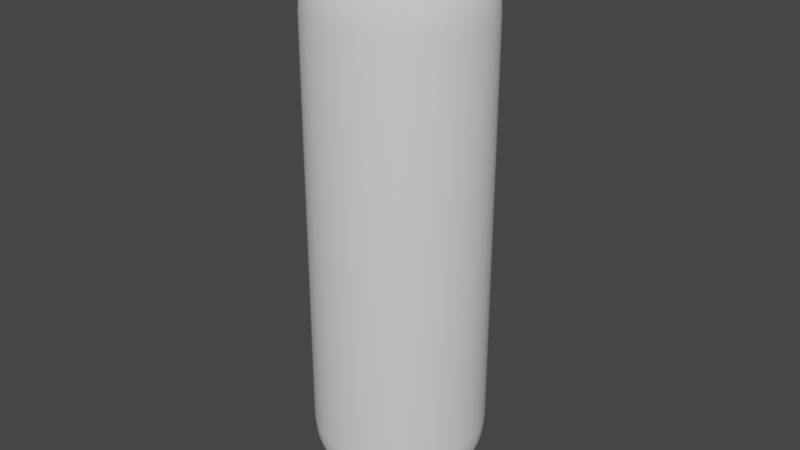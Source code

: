 # Source: Player.blend  (saved by Blender 2.82.7; exported with 4.5.12 LTS)
import bpy
from mathutils import Matrix  # noqa: F401  (used for matrix-valued properties, if any)

bpy.ops.wm.read_factory_settings(use_empty=True)
scene = bpy.context.scene
scene.name = 'Scene'

# ---- collections
col_collection = bpy.data.collections.new('Collection'); scene.collection.children.link(col_collection)

# ---- node groups
ng_auto_smooth = bpy.data.node_groups.new('Auto Smooth', 'GeometryNodeTree')
_s = ng_auto_smooth.interface.new_socket(name='Geometry', in_out='OUTPUT', socket_type='NodeSocketGeometry')
_s = ng_auto_smooth.interface.new_socket(name='Geometry', in_out='INPUT', socket_type='NodeSocketGeometry')
_s = ng_auto_smooth.interface.new_socket(name='Angle', in_out='INPUT', socket_type='NodeSocketFloat')
_s.subtype = 'ANGLE'
_s.min_value = 0.0
_s.max_value = 3.142
ng_auto_smooth.is_modifier = True
_N = ng_auto_smooth.nodes; _L = ng_auto_smooth.links
n0 = _N.new('NodeGroupOutput'); n0.name = 'Group Output'; n0.location = (480, -100)
n1 = _N.new('NodeGroupInput'); n1.name = 'Group Input'; n1.location = (-420, -300)
n2 = _N.new('NodeGroupInput'); n2.name = 'Group Input.001'; n2.location = (-60, -100)
n3 = _N.new('GeometryNodeSetShadeSmooth'); n3.name = 'Set Shade Smooth'; n3.location = (120, -100)
n3.domain = 'EDGE'
n4 = _N.new('GeometryNodeSetShadeSmooth'); n4.name = 'Set Shade Smooth.001'; n4.location = (300, -100)
n5 = _N.new('GeometryNodeInputMeshEdgeAngle'); n5.name = 'Edge Angle'; n5.location = (-420, -220)
n6 = _N.new('GeometryNodeInputEdgeSmooth'); n6.name = 'Is Edge Smooth'; n6.location = (-60, -160)
n7 = _N.new('GeometryNodeInputShadeSmooth'); n7.name = 'Is Face Smooth'; n7.location = (-240, -340)
n8 = _N.new('FunctionNodeBooleanMath'); n8.name = 'Boolean Math'; n8.location = (-60, -220)
n9 = _N.new('FunctionNodeCompare'); n9.name = 'Compare'; n9.location = (-240, -180)
n9.operation = 'LESS_EQUAL'
_L.new(n5.outputs[0], n9.inputs[0])
_L.new(n4.outputs[0], n0.inputs[0])
_L.new(n1.outputs[1], n9.inputs[1])
_L.new(n9.outputs[0], n8.inputs[0])
_L.new(n7.outputs[0], n8.inputs[1])
_L.new(n2.outputs[0], n3.inputs[0])
_L.new(n6.outputs[0], n3.inputs[1])
_L.new(n3.outputs[0], n4.inputs[0])
_L.new(n8.outputs[0], n3.inputs[2])
n0.is_active_output = True

# ---- world
world_world = bpy.data.worlds.new('World'); scene.world = world_world
world_world.use_nodes = True; world_world.node_tree.nodes.clear()
_N = world_world.node_tree.nodes; _L = world_world.node_tree.links
n0 = _N.new('ShaderNodeOutputWorld'); n0.name = 'World Output'; n0.location = (300, 300)
n1 = _N.new('ShaderNodeBackground'); n1.name = 'Background'; n1.location = (10, 300)
n1.inputs[0].default_value = (0.05088, 0.05088, 0.05088, 1.0)
_L.new(n1.outputs[0], n0.inputs[0])
n0.is_active_output = True
world_world.color = (0.05088, 0.05088, 0.05088)
world_world.use_sun_shadow = False
world_world.sun_shadow_jitter_overblur = 0.0

# ---- meshes
me_cylinder = bpy.data.meshes.new('Cylinder')
me_cylinder.from_pydata([(4.016e-08, 0.6012, 0.25), (1.374e-08, 0.8452, 0.04877), (1.991e-08, 0.8311, 0.09567), (2.561e-08, 0.8081, 0.1389), (3.05e-08, 0.7771, 0.1768), (3.446e-08, 0.7394, 0.2079), (3.76e-08, 0.6964, 0.231), (3.946e-08, 0.6497, 0.2452), (4.016e-08, -0.6012, 0.25), (-1.091e-07, -0.8452, 0.04877), (-7.439e-08, -0.8311, 0.09567), (-4.238e-08, -0.8081, 0.1389), (-1.397e-08, -0.7771, 0.1768), (8.615e-09, -0.7394, 0.2079), (2.596e-08, -0.6964, 0.231), (3.667e-08, -0.6497, 0.2452), (0.04877, 0.6012, 0.2452), (0.009515, 0.8452, 0.04784), (0.01866, 0.8311, 0.09383), (0.0271, 0.8081, 0.1362), (0.03449, 0.7771, 0.1734), (0.04055, 0.7394, 0.2039), (0.04506, 0.6964, 0.2265), (0.04784, 0.6497, 0.2405), (0.04877, -0.6012, 0.2452), (0.009515, -0.8452, 0.04784), (0.01866, -0.8311, 0.09383), (0.0271, -0.8081, 0.1362), (0.03449, -0.7771, 0.1734), (0.04055, -0.7394, 0.2039), (0.04506, -0.6964, 0.2265), (0.04784, -0.6497, 0.2405), (0.09567, 0.6012, 0.231), (0.01867, 0.8452, 0.04506), (0.03661, 0.8311, 0.08839), (0.05315, 0.8081, 0.1283), (0.06765, 0.7771, 0.1633), (0.07955, 0.7394, 0.192), (0.08839, 0.6964, 0.2134), (0.09383, 0.6497, 0.2265), (0.09567, -0.6012, 0.231), (0.01867, -0.8452, 0.04506), (0.03661, -0.8311, 0.08839), (0.05315, -0.8081, 0.1283), (0.06765, -0.7771, 0.1633), (0.07955, -0.7394, 0.192), (0.08839, -0.6964, 0.2134), (0.09383, -0.6497, 0.2265), (0.1389, 0.6012, 0.2079), (0.0271, 0.8452, 0.04055), (0.05315, 0.8311, 0.07955), (0.07717, 0.8081, 0.1155), (0.09821, 0.7771, 0.147), (0.1155, 0.7394, 0.1728), (0.1283, 0.6964, 0.192), (0.1362, 0.6497, 0.2039), (0.1389, -0.6012, 0.2079), (0.0271, -0.8452, 0.04055), (0.05315, -0.8311, 0.07955), (0.07717, -0.8081, 0.1155), (0.09821, -0.7771, 0.147), (0.1155, -0.7394, 0.1728), (0.1283, -0.6964, 0.192), (0.1362, -0.6497, 0.2039), (0.1768, 0.6012, 0.1768), (0.03449, 0.8452, 0.03449), (0.06765, 0.8311, 0.06765), (0.09821, 0.8081, 0.09821), (0.125, 0.7771, 0.125), (0.147, 0.7394, 0.147), (0.1633, 0.6964, 0.1633), (0.1734, 0.6497, 0.1734), (0.1768, -0.6012, 0.1768), (0.03449, -0.8452, 0.03449), (0.06765, -0.8311, 0.06765), (0.09821, -0.8081, 0.09821), (0.125, -0.7771, 0.125), (0.147, -0.7394, 0.147), (0.1633, -0.6964, 0.1633), (0.1734, -0.6497, 0.1734), (0.2079, 0.6012, 0.1389), (0.04055, 0.8452, 0.0271), (0.07955, 0.8311, 0.05315), (0.1155, 0.8081, 0.07717), (0.147, 0.7771, 0.09821), (0.1728, 0.7394, 0.1155), (0.192, 0.6964, 0.1283), (0.2039, 0.6497, 0.1362), (0.2079, -0.6012, 0.1389), (0.04055, -0.8452, 0.0271), (0.07955, -0.8311, 0.05315), (0.1155, -0.8081, 0.07717), (0.147, -0.7771, 0.09821), (0.1728, -0.7394, 0.1155), (0.192, -0.6964, 0.1283), (0.2039, -0.6497, 0.1362), (0.231, 0.6012, 0.09567), (0.04506, 0.8452, 0.01867), (0.08839, 0.8311, 0.03661), (0.1283, 0.8081, 0.05315), (0.1633, 0.7771, 0.06765), (0.192, 0.7394, 0.07955), (0.2134, 0.6964, 0.08839), (0.2265, 0.6497, 0.09383), (0.231, -0.6012, 0.09567), (0.04506, -0.8452, 0.01867), (0.08839, -0.8311, 0.03661), (0.1283, -0.8081, 0.05315), (0.1633, -0.7771, 0.06765), (0.192, -0.7394, 0.07955), (0.2134, -0.6964, 0.08839), (0.2265, -0.6497, 0.09383), (0.2452, 0.6012, 0.04877), (0.04784, 0.8452, 0.009516), (0.09383, 0.8311, 0.01867), (0.1362, 0.8081, 0.0271), (0.1734, 0.7771, 0.03449), (0.2039, 0.7394, 0.04055), (0.2265, 0.6964, 0.04506), (0.2405, 0.6497, 0.04784), (0.2452, -0.6012, 0.04877), (0.04784, -0.8452, 0.009516), (0.09383, -0.8311, 0.01866), (0.1362, -0.8081, 0.0271), (0.1734, -0.7771, 0.03449), (0.2039, -0.7394, 0.04055), (0.2265, -0.6964, 0.04506), (0.2405, -0.6497, 0.04784), (0.25, 0.6012, 2.455e-07), (0.04877, 0.8452, 2.391e-07), (0.09567, 0.8311, 2.398e-07), (0.1389, 0.8081, 2.405e-07), (0.1768, 0.7771, 2.417e-07), (0.2079, 0.7394, 2.426e-07), (0.231, 0.6964, 2.437e-07), (0.2452, 0.6497, 2.447e-07), (0.25, -0.6012, 2.672e-07), (0.04877, -0.8452, 2.148e-07), (0.09567, -0.8311, 2.277e-07), (0.1389, -0.8081, 2.393e-07), (0.1768, -0.7771, 2.496e-07), (0.2079, -0.7394, 2.577e-07), (0.231, -0.6964, 2.634e-07), (0.2452, -0.6497, 2.667e-07), (0.2452, 0.6012, -0.04877), (0.04784, 0.8452, -0.009515), (0.09383, 0.8311, -0.01866), (0.1362, 0.8081, -0.0271), (0.1734, 0.7771, -0.03449), (0.2039, 0.7394, -0.04055), (0.2265, 0.6964, -0.04506), (0.2405, 0.6497, -0.04784), (0.2452, -0.6012, -0.04877), (0.04784, -0.8452, -0.009515), (0.09383, -0.8311, -0.01866), (0.1362, -0.8081, -0.0271), (0.1734, -0.7771, -0.03449), (0.2039, -0.7394, -0.04055), (0.2265, -0.6964, -0.04506), (0.2405, -0.6497, -0.04784), (0.231, 0.6012, -0.09567), (0.04506, 0.8452, -0.01866), (0.08839, 0.8311, -0.03661), (0.1283, 0.8081, -0.05315), (0.1633, 0.7771, -0.06765), (0.192, 0.7394, -0.07955), (0.2134, 0.6964, -0.08839), (0.2265, 0.6497, -0.09383), (0.231, -0.6012, -0.09567), (0.04506, -0.8452, -0.01866), (0.08839, -0.8311, -0.03661), (0.1283, -0.8081, -0.05315), (0.1633, -0.7771, -0.06765), (0.192, -0.7394, -0.07955), (0.2134, -0.6964, -0.08839), (0.2265, -0.6497, -0.09383), (0.2079, 0.6012, -0.1389), (0.04055, 0.8452, -0.0271), (0.07955, 0.8311, -0.05315), (0.1155, 0.8081, -0.07716), (0.147, 0.7771, -0.09821), (0.1728, 0.7394, -0.1155), (0.192, 0.6964, -0.1283), (0.2039, 0.6497, -0.1362), (0.2079, -0.6012, -0.1389), (0.04055, -0.8452, -0.0271), (0.07955, -0.8311, -0.05315), (0.1155, -0.8081, -0.07716), (0.147, -0.7771, -0.09821), (0.1728, -0.7394, -0.1155), (0.192, -0.6964, -0.1283), (0.2039, -0.6497, -0.1362), (0.1768, 0.6012, -0.1768), (0.03449, 0.8452, -0.03449), (0.06765, 0.8311, -0.06765), (0.09821, 0.8081, -0.09821), (0.125, 0.7771, -0.125), (0.147, 0.7394, -0.147), (0.1633, 0.6964, -0.1633), (0.1734, 0.6497, -0.1734), (0.1768, -0.6012, -0.1768), (0.03449, -0.8452, -0.03449), (0.06765, -0.8311, -0.06765), (0.09821, -0.8081, -0.09821), (0.125, -0.7771, -0.125), (0.147, -0.7394, -0.147), (0.1633, -0.6964, -0.1633), (0.1734, -0.6497, -0.1734), (0.1389, 0.6012, -0.2079), (0.0271, 0.8452, -0.04055), (0.05315, 0.8311, -0.07955), (0.07717, 0.8081, -0.1155), (0.09821, 0.7771, -0.147), (0.1155, 0.7394, -0.1728), (0.1283, 0.6964, -0.192), (0.1362, 0.6497, -0.2039), (0.1389, -0.6012, -0.2079), (0.0271, -0.8452, -0.04055), (0.05315, -0.8311, -0.07955), (0.07717, -0.8081, -0.1155), (0.09821, -0.7771, -0.147), (0.1155, -0.7394, -0.1728), (0.1283, -0.6964, -0.192), (0.1362, -0.6497, -0.2039), (0.09567, 0.6012, -0.231), (0.01867, 0.8452, -0.04506), (0.03661, 0.8311, -0.08839), (0.05315, 0.8081, -0.1283), (0.06765, 0.7771, -0.1633), (0.07955, 0.7394, -0.192), (0.08839, 0.6964, -0.2134), (0.09383, 0.6497, -0.2265), (0.09567, -0.6012, -0.231), (0.01867, -0.8452, -0.04506), (0.03661, -0.8311, -0.08839), (0.05315, -0.8081, -0.1283), (0.06765, -0.7771, -0.1633), (0.07955, -0.7394, -0.192), (0.08839, -0.6964, -0.2134), (0.09383, -0.6497, -0.2265), (0.04877, 0.6012, -0.2452), (0.009515, 0.8452, -0.04784), (0.01866, 0.8311, -0.09383), (0.0271, 0.8081, -0.1362), (0.03449, 0.7771, -0.1734), (0.04055, 0.7394, -0.2039), (0.04506, 0.6964, -0.2265), (0.04784, 0.6497, -0.2405), (0.04877, -0.6012, -0.2452), (0.009515, -0.8452, -0.04784), (0.01866, -0.8311, -0.09383), (0.0271, -0.8081, -0.1362), (0.03449, -0.7771, -0.1734), (0.04055, -0.7394, -0.2039), (0.04506, -0.6964, -0.2265), (0.04784, -0.6497, -0.2405), (-4.13e-08, 0.6012, -0.25), (-1.01e-07, 0.8452, -0.04877), (-8.72e-08, 0.8311, -0.09567), (-7.451e-08, 0.8081, -0.1389), (-6.333e-08, 0.7771, -0.1768), (-5.402e-08, 0.7394, -0.2079), (-4.703e-08, 0.6964, -0.231), (-4.272e-08, 0.6497, -0.2452), (-1.136e-07, -0.85, -1.664e-06), (-4.13e-08, -0.6012, -0.25), (-9.954e-08, -0.8452, -0.04877), (-8.603e-08, -0.8311, -0.09567), (-7.357e-08, -0.8081, -0.1389), (-6.263e-08, -0.7771, -0.1768), (-5.355e-08, -0.7394, -0.2079), (-4.68e-08, -0.6964, -0.231), (-4.272e-08, -0.6497, -0.2452), (-0.04877, 0.6012, -0.2452), (-0.009515, 0.8452, -0.04784), (-0.01866, 0.8311, -0.09383), (-0.0271, 0.8081, -0.1362), (-0.03449, 0.7771, -0.1734), (-0.04055, 0.7394, -0.2039), (-0.04506, 0.6964, -0.2265), (-0.04784, 0.6497, -0.2405), (-0.04877, -0.6012, -0.2452), (-0.009515, -0.8452, -0.04784), (-0.01866, -0.8311, -0.09383), (-0.0271, -0.8081, -0.1362), (-0.03449, -0.7771, -0.1734), (-0.04055, -0.7394, -0.2039), (-0.04506, -0.6964, -0.2265), (-0.04784, -0.6497, -0.2405), (-0.09567, 0.6012, -0.231), (-0.01867, 0.8452, -0.04506), (-0.03661, 0.8311, -0.08839), (-0.05315, 0.8081, -0.1283), (-0.06765, 0.7771, -0.1633), (-0.07955, 0.7394, -0.192), (-0.08839, 0.6964, -0.2134), (-0.09383, 0.6497, -0.2265), (-0.09567, -0.6012, -0.231), (-0.01866, -0.8452, -0.04506), (-0.03661, -0.8311, -0.08839), (-0.05315, -0.8081, -0.1283), (-0.06765, -0.7771, -0.1633), (-0.07955, -0.7394, -0.192), (-0.08839, -0.6964, -0.2134), (-0.09383, -0.6497, -0.2265), (-0.1389, 0.6012, -0.2079), (-0.0271, 0.8452, -0.04055), (-0.05315, 0.8311, -0.07955), (-0.07716, 0.8081, -0.1155), (-0.09821, 0.7771, -0.147), (-0.1155, 0.7394, -0.1728), (-0.1283, 0.6964, -0.192), (-0.1362, 0.6497, -0.2039), (-0.1389, -0.6012, -0.2079), (-0.0271, -0.8452, -0.04055), (-0.05315, -0.8311, -0.07955), (-0.07717, -0.8081, -0.1155), (-0.09821, -0.7771, -0.147), (-0.1155, -0.7394, -0.1728), (-0.1283, -0.6964, -0.192), (-0.1362, -0.6497, -0.2039), (-1.231e-06, 0.85, -1.218e-06), (-0.1768, 0.6012, -0.1768), (-0.03449, 0.8452, -0.03449), (-0.06765, 0.8311, -0.06765), (-0.09821, 0.8081, -0.09821), (-0.125, 0.7771, -0.125), (-0.147, 0.7394, -0.147), (-0.1633, 0.6964, -0.1633), (-0.1734, 0.6497, -0.1734), (-0.1768, -0.6012, -0.1768), (-0.03449, -0.8452, -0.03449), (-0.06765, -0.8311, -0.06765), (-0.09821, -0.8081, -0.09821), (-0.125, -0.7771, -0.125), (-0.147, -0.7394, -0.147), (-0.1633, -0.6964, -0.1633), (-0.1734, -0.6497, -0.1734), (-0.2079, 0.6012, -0.1389), (-0.04055, 0.8452, -0.0271), (-0.07955, 0.8311, -0.05315), (-0.1155, 0.8081, -0.07716), (-0.147, 0.7771, -0.09821), (-0.1728, 0.7394, -0.1155), (-0.192, 0.6964, -0.1283), (-0.2039, 0.6497, -0.1362), (-0.2079, -0.6012, -0.1389), (-0.04055, -0.8452, -0.0271), (-0.07955, -0.8311, -0.05315), (-0.1155, -0.8081, -0.07716), (-0.147, -0.7771, -0.09821), (-0.1728, -0.7394, -0.1155), (-0.192, -0.6964, -0.1283), (-0.2039, -0.6497, -0.1362), (-0.231, 0.6012, -0.09567), (-0.04506, 0.8452, -0.01866), (-0.08839, 0.8311, -0.03661), (-0.1283, 0.8081, -0.05315), (-0.1633, 0.7771, -0.06765), (-0.192, 0.7394, -0.07955), (-0.2134, 0.6964, -0.08839), (-0.2265, 0.6497, -0.09383), (-0.231, -0.6012, -0.09567), (-0.04506, -0.8452, -0.01866), (-0.08839, -0.8311, -0.03661), (-0.1283, -0.8081, -0.05315), (-0.1633, -0.7771, -0.06765), (-0.192, -0.7394, -0.07955), (-0.2134, -0.6964, -0.08839), (-0.2265, -0.6497, -0.09383), (-0.2452, 0.6012, -0.04877), (-0.04784, 0.8452, -0.009515), (-0.09383, 0.8311, -0.01866), (-0.1362, 0.8081, -0.0271), (-0.1734, 0.7771, -0.03449), (-0.2039, 0.7394, -0.04055), (-0.2265, 0.6964, -0.04506), (-0.2405, 0.6497, -0.04783), (-0.2452, -0.6012, -0.04877), (-0.04784, -0.8452, -0.009515), (-0.09383, -0.8311, -0.01866), (-0.1362, -0.8081, -0.0271), (-0.1734, -0.7771, -0.03449), (-0.2039, -0.7394, -0.04055), (-0.2265, -0.6964, -0.04506), (-0.2405, -0.6497, -0.04783), (-0.25, 0.6012, 4.681e-07), (-0.04877, 0.8452, 4.037e-07), (-0.09567, 0.8311, 4.179e-07), (-0.1389, 0.8081, 4.312e-07), (-0.1768, 0.7771, 4.428e-07), (-0.2079, 0.7394, 4.529e-07), (-0.231, 0.6964, 4.605e-07), (-0.2452, 0.6497, 4.657e-07), (-0.25, -0.6012, 4.897e-07), (-0.04877, -0.8452, 2.477e-07), (-0.09567, -0.8311, 3.049e-07), (-0.1389, -0.8081, 3.574e-07), (-0.1768, -0.7771, 4.033e-07), (-0.2079, -0.7394, 4.405e-07), (-0.231, -0.6964, 4.681e-07), (-0.2452, -0.6497, 4.846e-07), (-0.2452, 0.6012, 0.04877), (-0.04784, 0.8452, 0.009515), (-0.09383, 0.8311, 0.01866), (-0.1362, 0.8081, 0.0271), (-0.1734, 0.7771, 0.03449), (-0.2039, 0.7394, 0.04055), (-0.2265, 0.6964, 0.04506), (-0.2405, 0.6497, 0.04784), (-0.2452, -0.6012, 0.04877), (-0.04784, -0.8452, 0.009516), (-0.09383, -0.8311, 0.01867), (-0.1362, -0.8081, 0.0271), (-0.1734, -0.7771, 0.03449), (-0.2039, -0.7394, 0.04055), (-0.2265, -0.6964, 0.04506), (-0.2405, -0.6497, 0.04784), (-0.231, 0.6012, 0.09567), (-0.04506, 0.8452, 0.01867), (-0.08839, 0.8311, 0.03661), (-0.1283, 0.8081, 0.05315), (-0.1633, 0.7771, 0.06765), (-0.192, 0.7394, 0.07955), (-0.2134, 0.6964, 0.08839), (-0.2265, 0.6497, 0.09383), (-0.231, -0.6012, 0.09567), (-0.04506, -0.8452, 0.01867), (-0.08839, -0.8311, 0.03661), (-0.1283, -0.8081, 0.05315), (-0.1633, -0.7771, 0.06765), (-0.192, -0.7394, 0.07955), (-0.2134, -0.6964, 0.08839), (-0.2265, -0.6497, 0.09383), (-0.2079, 0.6012, 0.1389), (-0.04055, 0.8452, 0.0271), (-0.07955, 0.8311, 0.05315), (-0.1155, 0.8081, 0.07717), (-0.147, 0.7771, 0.09821), (-0.1728, 0.7394, 0.1155), (-0.192, 0.6964, 0.1283), (-0.2039, 0.6497, 0.1362), (-0.2079, -0.6012, 0.1389), (-0.04055, -0.8452, 0.0271), (-0.07955, -0.8311, 0.05315), (-0.1155, -0.8081, 0.07717), (-0.147, -0.7771, 0.09821), (-0.1728, -0.7394, 0.1155), (-0.192, -0.6964, 0.1283), (-0.2039, -0.6497, 0.1362), (-0.1768, 0.6012, 0.1768), (-0.03449, 0.8452, 0.03449), (-0.06765, 0.8311, 0.06765), (-0.09821, 0.8081, 0.09821), (-0.125, 0.7771, 0.125), (-0.147, 0.7394, 0.147), (-0.1633, 0.6964, 0.1633), (-0.1734, 0.6497, 0.1734), (-0.1768, -0.6012, 0.1768), (-0.03449, -0.8452, 0.03449), (-0.06765, -0.8311, 0.06765), (-0.09821, -0.8081, 0.09821), (-0.125, -0.7771, 0.125), (-0.147, -0.7394, 0.147), (-0.1633, -0.6964, 0.1633), (-0.1734, -0.6497, 0.1734), (-0.1389, 0.6012, 0.2079), (-0.0271, 0.8452, 0.04055), (-0.05315, 0.8311, 0.07955), (-0.07716, 0.8081, 0.1155), (-0.09821, 0.7771, 0.147), (-0.1155, 0.7394, 0.1728), (-0.1283, 0.6964, 0.192), (-0.1362, 0.6497, 0.2039), (-0.1389, -0.6012, 0.2079), (-0.0271, -0.8452, 0.04055), (-0.05315, -0.8311, 0.07955), (-0.07716, -0.8081, 0.1155), (-0.09821, -0.7771, 0.147), (-0.1155, -0.7394, 0.1728), (-0.1283, -0.6964, 0.192), (-0.1362, -0.6497, 0.2039), (-0.09567, 0.6012, 0.231), (-0.01866, 0.8452, 0.04506), (-0.03661, 0.8311, 0.08839), (-0.05315, 0.8081, 0.1283), (-0.06765, 0.7771, 0.1633), (-0.07955, 0.7394, 0.192), (-0.08839, 0.6964, 0.2134), (-0.09383, 0.6497, 0.2265), (-0.09567, -0.6012, 0.231), (-0.01866, -0.8452, 0.04506), (-0.03661, -0.8311, 0.08839), (-0.05315, -0.8081, 0.1283), (-0.06765, -0.7771, 0.1633), (-0.07955, -0.7394, 0.192), (-0.08839, -0.6964, 0.2134), (-0.09383, -0.6497, 0.2265), (-0.04877, 0.6012, 0.2452), (-0.009515, 0.8452, 0.04784), (-0.01866, 0.8311, 0.09383), (-0.0271, 0.8081, 0.1362), (-0.03449, 0.7771, 0.1734), (-0.04055, 0.7394, 0.2039), (-0.04506, 0.6964, 0.2265), (-0.04784, 0.6497, 0.2405), (-0.04877, -0.6012, 0.2452), (-0.009515, -0.8452, 0.04784), (-0.01866, -0.8311, 0.09383), (-0.0271, -0.8081, 0.1362), (-0.03449, -0.7771, 0.1734), (-0.04055, -0.7394, 0.2039), (-0.04506, -0.6964, 0.2265), (-0.04784, -0.6497, 0.2405)], [], [(498, 506, 8, 0), (32, 40, 56, 48), (48, 56, 72, 64), (64, 72, 88, 80), (80, 88, 104, 96), (96, 104, 120, 112), (112, 120, 136, 128), (128, 136, 152, 144), (144, 152, 168, 160), (160, 168, 184, 176), (176, 184, 200, 192), (192, 200, 216, 208), (208, 216, 232, 224), (224, 232, 248, 240), (240, 248, 265, 256), (256, 265, 281, 273), (273, 281, 297, 289), (289, 297, 313, 305), (305, 313, 330, 322), (322, 330, 346, 338), (338, 346, 362, 354), (354, 362, 378, 370), (370, 378, 394, 386), (386, 394, 410, 402), (402, 410, 426, 418), (418, 426, 442, 434), (434, 442, 458, 450), (450, 458, 474, 466), (466, 474, 490, 482), (482, 490, 506, 498), (16, 24, 40, 32), (0, 8, 24, 16), (0, 16, 23, 7), (7, 23, 22, 6), (6, 22, 21, 5), (5, 21, 20, 4), (4, 20, 19, 3), (3, 19, 18, 2), (2, 18, 17, 1), (1, 17, 321), (24, 8, 15, 31), (31, 15, 14, 30), (30, 14, 13, 29), (29, 13, 12, 28), (28, 12, 11, 27), (27, 11, 10, 26), (26, 10, 9, 25), (25, 9, 264), (16, 32, 39, 23), (23, 39, 38, 22), (22, 38, 37, 21), (21, 37, 36, 20), (20, 36, 35, 19), (19, 35, 34, 18), (18, 34, 33, 17), (17, 33, 321), (40, 24, 31, 47), (47, 31, 30, 46), (46, 30, 29, 45), (45, 29, 28, 44), (44, 28, 27, 43), (43, 27, 26, 42), (42, 26, 25, 41), (41, 25, 264), (32, 48, 55, 39), (39, 55, 54, 38), (38, 54, 53, 37), (37, 53, 52, 36), (36, 52, 51, 35), (35, 51, 50, 34), (34, 50, 49, 33), (33, 49, 321), (56, 40, 47, 63), (63, 47, 46, 62), (62, 46, 45, 61), (61, 45, 44, 60), (60, 44, 43, 59), (59, 43, 42, 58), (58, 42, 41, 57), (57, 41, 264), (48, 64, 71, 55), (55, 71, 70, 54), (54, 70, 69, 53), (53, 69, 68, 52), (52, 68, 67, 51), (51, 67, 66, 50), (50, 66, 65, 49), (49, 65, 321), (72, 56, 63, 79), (79, 63, 62, 78), (78, 62, 61, 77), (77, 61, 60, 76), (76, 60, 59, 75), (75, 59, 58, 74), (74, 58, 57, 73), (73, 57, 264), (64, 80, 87, 71), (71, 87, 86, 70), (70, 86, 85, 69), (69, 85, 84, 68), (68, 84, 83, 67), (67, 83, 82, 66), (66, 82, 81, 65), (65, 81, 321), (88, 72, 79, 95), (95, 79, 78, 94), (94, 78, 77, 93), (93, 77, 76, 92), (92, 76, 75, 91), (91, 75, 74, 90), (90, 74, 73, 89), (89, 73, 264), (80, 96, 103, 87), (87, 103, 102, 86), (86, 102, 101, 85), (85, 101, 100, 84), (84, 100, 99, 83), (83, 99, 98, 82), (82, 98, 97, 81), (81, 97, 321), (104, 88, 95, 111), (111, 95, 94, 110), (110, 94, 93, 109), (109, 93, 92, 108), (108, 92, 91, 107), (107, 91, 90, 106), (106, 90, 89, 105), (105, 89, 264), (96, 112, 119, 103), (103, 119, 118, 102), (102, 118, 117, 101), (101, 117, 116, 100), (100, 116, 115, 99), (99, 115, 114, 98), (98, 114, 113, 97), (97, 113, 321), (120, 104, 111, 127), (127, 111, 110, 126), (126, 110, 109, 125), (125, 109, 108, 124), (124, 108, 107, 123), (123, 107, 106, 122), (122, 106, 105, 121), (121, 105, 264), (112, 128, 135, 119), (119, 135, 134, 118), (118, 134, 133, 117), (117, 133, 132, 116), (116, 132, 131, 115), (115, 131, 130, 114), (114, 130, 129, 113), (113, 129, 321), (136, 120, 127, 143), (143, 127, 126, 142), (142, 126, 125, 141), (141, 125, 124, 140), (140, 124, 123, 139), (139, 123, 122, 138), (138, 122, 121, 137), (137, 121, 264), (128, 144, 151, 135), (135, 151, 150, 134), (134, 150, 149, 133), (133, 149, 148, 132), (132, 148, 147, 131), (131, 147, 146, 130), (130, 146, 145, 129), (129, 145, 321), (152, 136, 143, 159), (159, 143, 142, 158), (158, 142, 141, 157), (157, 141, 140, 156), (156, 140, 139, 155), (155, 139, 138, 154), (154, 138, 137, 153), (153, 137, 264), (144, 160, 167, 151), (151, 167, 166, 150), (150, 166, 165, 149), (149, 165, 164, 148), (148, 164, 163, 147), (147, 163, 162, 146), (146, 162, 161, 145), (145, 161, 321), (168, 152, 159, 175), (175, 159, 158, 174), (174, 158, 157, 173), (173, 157, 156, 172), (172, 156, 155, 171), (171, 155, 154, 170), (170, 154, 153, 169), (169, 153, 264), (160, 176, 183, 167), (167, 183, 182, 166), (166, 182, 181, 165), (165, 181, 180, 164), (164, 180, 179, 163), (163, 179, 178, 162), (162, 178, 177, 161), (161, 177, 321), (184, 168, 175, 191), (191, 175, 174, 190), (190, 174, 173, 189), (189, 173, 172, 188), (188, 172, 171, 187), (187, 171, 170, 186), (186, 170, 169, 185), (185, 169, 264), (176, 192, 199, 183), (183, 199, 198, 182), (182, 198, 197, 181), (181, 197, 196, 180), (180, 196, 195, 179), (179, 195, 194, 178), (178, 194, 193, 177), (177, 193, 321), (200, 184, 191, 207), (207, 191, 190, 206), (206, 190, 189, 205), (205, 189, 188, 204), (204, 188, 187, 203), (203, 187, 186, 202), (202, 186, 185, 201), (201, 185, 264), (192, 208, 215, 199), (199, 215, 214, 198), (198, 214, 213, 197), (197, 213, 212, 196), (196, 212, 211, 195), (195, 211, 210, 194), (194, 210, 209, 193), (193, 209, 321), (216, 200, 207, 223), (223, 207, 206, 222), (222, 206, 205, 221), (221, 205, 204, 220), (220, 204, 203, 219), (219, 203, 202, 218), (218, 202, 201, 217), (217, 201, 264), (208, 224, 231, 215), (215, 231, 230, 214), (214, 230, 229, 213), (213, 229, 228, 212), (212, 228, 227, 211), (211, 227, 226, 210), (210, 226, 225, 209), (209, 225, 321), (232, 216, 223, 239), (239, 223, 222, 238), (238, 222, 221, 237), (237, 221, 220, 236), (236, 220, 219, 235), (235, 219, 218, 234), (234, 218, 217, 233), (233, 217, 264), (224, 240, 247, 231), (231, 247, 246, 230), (230, 246, 245, 229), (229, 245, 244, 228), (228, 244, 243, 227), (227, 243, 242, 226), (226, 242, 241, 225), (225, 241, 321), (248, 232, 239, 255), (255, 239, 238, 254), (254, 238, 237, 253), (253, 237, 236, 252), (252, 236, 235, 251), (251, 235, 234, 250), (250, 234, 233, 249), (249, 233, 264), (240, 256, 263, 247), (247, 263, 262, 246), (246, 262, 261, 245), (245, 261, 260, 244), (244, 260, 259, 243), (243, 259, 258, 242), (242, 258, 257, 241), (241, 257, 321), (265, 248, 255, 272), (272, 255, 254, 271), (271, 254, 253, 270), (270, 253, 252, 269), (269, 252, 251, 268), (268, 251, 250, 267), (267, 250, 249, 266), (266, 249, 264), (256, 273, 280, 263), (263, 280, 279, 262), (262, 279, 278, 261), (261, 278, 277, 260), (260, 277, 276, 259), (259, 276, 275, 258), (258, 275, 274, 257), (257, 274, 321), (281, 265, 272, 288), (288, 272, 271, 287), (287, 271, 270, 286), (286, 270, 269, 285), (285, 269, 268, 284), (284, 268, 267, 283), (283, 267, 266, 282), (282, 266, 264), (273, 289, 296, 280), (280, 296, 295, 279), (279, 295, 294, 278), (278, 294, 293, 277), (277, 293, 292, 276), (276, 292, 291, 275), (275, 291, 290, 274), (274, 290, 321), (297, 281, 288, 304), (304, 288, 287, 303), (303, 287, 286, 302), (302, 286, 285, 301), (301, 285, 284, 300), (300, 284, 283, 299), (299, 283, 282, 298), (298, 282, 264), (289, 305, 312, 296), (296, 312, 311, 295), (295, 311, 310, 294), (294, 310, 309, 293), (293, 309, 308, 292), (292, 308, 307, 291), (291, 307, 306, 290), (290, 306, 321), (313, 297, 304, 320), (320, 304, 303, 319), (319, 303, 302, 318), (318, 302, 301, 317), (317, 301, 300, 316), (316, 300, 299, 315), (315, 299, 298, 314), (314, 298, 264), (305, 322, 329, 312), (312, 329, 328, 311), (311, 328, 327, 310), (310, 327, 326, 309), (309, 326, 325, 308), (308, 325, 324, 307), (307, 324, 323, 306), (306, 323, 321), (330, 313, 320, 337), (337, 320, 319, 336), (336, 319, 318, 335), (335, 318, 317, 334), (334, 317, 316, 333), (333, 316, 315, 332), (332, 315, 314, 331), (331, 314, 264), (322, 338, 345, 329), (329, 345, 344, 328), (328, 344, 343, 327), (327, 343, 342, 326), (326, 342, 341, 325), (325, 341, 340, 324), (324, 340, 339, 323), (323, 339, 321), (346, 330, 337, 353), (353, 337, 336, 352), (352, 336, 335, 351), (351, 335, 334, 350), (350, 334, 333, 349), (349, 333, 332, 348), (348, 332, 331, 347), (347, 331, 264), (338, 354, 361, 345), (345, 361, 360, 344), (344, 360, 359, 343), (343, 359, 358, 342), (342, 358, 357, 341), (341, 357, 356, 340), (340, 356, 355, 339), (339, 355, 321), (362, 346, 353, 369), (369, 353, 352, 368), (368, 352, 351, 367), (367, 351, 350, 366), (366, 350, 349, 365), (365, 349, 348, 364), (364, 348, 347, 363), (363, 347, 264), (354, 370, 377, 361), (361, 377, 376, 360), (360, 376, 375, 359), (359, 375, 374, 358), (358, 374, 373, 357), (357, 373, 372, 356), (356, 372, 371, 355), (355, 371, 321), (378, 362, 369, 385), (385, 369, 368, 384), (384, 368, 367, 383), (383, 367, 366, 382), (382, 366, 365, 381), (381, 365, 364, 380), (380, 364, 363, 379), (379, 363, 264), (370, 386, 393, 377), (377, 393, 392, 376), (376, 392, 391, 375), (375, 391, 390, 374), (374, 390, 389, 373), (373, 389, 388, 372), (372, 388, 387, 371), (371, 387, 321), (394, 378, 385, 401), (401, 385, 384, 400), (400, 384, 383, 399), (399, 383, 382, 398), (398, 382, 381, 397), (397, 381, 380, 396), (396, 380, 379, 395), (395, 379, 264), (386, 402, 409, 393), (393, 409, 408, 392), (392, 408, 407, 391), (391, 407, 406, 390), (390, 406, 405, 389), (389, 405, 404, 388), (388, 404, 403, 387), (387, 403, 321), (410, 394, 401, 417), (417, 401, 400, 416), (416, 400, 399, 415), (415, 399, 398, 414), (414, 398, 397, 413), (413, 397, 396, 412), (412, 396, 395, 411), (411, 395, 264), (402, 418, 425, 409), (409, 425, 424, 408), (408, 424, 423, 407), (407, 423, 422, 406), (406, 422, 421, 405), (405, 421, 420, 404), (404, 420, 419, 403), (403, 419, 321), (426, 410, 417, 433), (433, 417, 416, 432), (432, 416, 415, 431), (431, 415, 414, 430), (430, 414, 413, 429), (429, 413, 412, 428), (428, 412, 411, 427), (427, 411, 264), (418, 434, 441, 425), (425, 441, 440, 424), (424, 440, 439, 423), (423, 439, 438, 422), (422, 438, 437, 421), (421, 437, 436, 420), (420, 436, 435, 419), (419, 435, 321), (442, 426, 433, 449), (449, 433, 432, 448), (448, 432, 431, 447), (447, 431, 430, 446), (446, 430, 429, 445), (445, 429, 428, 444), (444, 428, 427, 443), (443, 427, 264), (434, 450, 457, 441), (441, 457, 456, 440), (440, 456, 455, 439), (439, 455, 454, 438), (438, 454, 453, 437), (437, 453, 452, 436), (436, 452, 451, 435), (435, 451, 321), (458, 442, 449, 465), (465, 449, 448, 464), (464, 448, 447, 463), (463, 447, 446, 462), (462, 446, 445, 461), (461, 445, 444, 460), (460, 444, 443, 459), (459, 443, 264), (450, 466, 473, 457), (457, 473, 472, 456), (456, 472, 471, 455), (455, 471, 470, 454), (454, 470, 469, 453), (453, 469, 468, 452), (452, 468, 467, 451), (451, 467, 321), (474, 458, 465, 481), (481, 465, 464, 480), (480, 464, 463, 479), (479, 463, 462, 478), (478, 462, 461, 477), (477, 461, 460, 476), (476, 460, 459, 475), (475, 459, 264), (466, 482, 489, 473), (473, 489, 488, 472), (472, 488, 487, 471), (471, 487, 486, 470), (470, 486, 485, 469), (469, 485, 484, 468), (468, 484, 483, 467), (467, 483, 321), (490, 474, 481, 497), (497, 481, 480, 496), (496, 480, 479, 495), (495, 479, 478, 494), (494, 478, 477, 493), (493, 477, 476, 492), (492, 476, 475, 491), (491, 475, 264), (482, 498, 505, 489), (489, 505, 504, 488), (488, 504, 503, 487), (487, 503, 502, 486), (486, 502, 501, 485), (485, 501, 500, 484), (484, 500, 499, 483), (483, 499, 321), (506, 490, 497, 513), (513, 497, 496, 512), (512, 496, 495, 511), (511, 495, 494, 510), (510, 494, 493, 509), (509, 493, 492, 508), (508, 492, 491, 507), (507, 491, 264), (498, 0, 7, 505), (505, 7, 6, 504), (504, 6, 5, 503), (503, 5, 4, 502), (502, 4, 3, 501), (501, 3, 2, 500), (500, 2, 1, 499), (499, 1, 321), (8, 506, 513, 15), (15, 513, 512, 14), (14, 512, 511, 13), (13, 511, 510, 12), (12, 510, 509, 11), (11, 509, 508, 10), (10, 508, 507, 9), (9, 507, 264)])
me_cylinder.polygons.foreach_set('use_smooth', [True] * 544)
_uv = me_cylinder.uv_layers.new(name='UVMap')
_uv.uv.foreach_set('vector', [0.03125, 0.5732, 0.03125, 0.9268, 0.0, 0.9268, 0.0, 0.5732, 0.9375, 0.5732, 0.9375, 0.9268, 0.9062, 0.9268, 0.9062, 0.5732, 0.9062, 0.5732, 0.9062, 0.9268, 0.875, 0.9268, 0.875, 0.5732, 0.875, 0.5732, 0.875, 0.9268, 0.8438, 0.9268, 0.8438, 0.5732, 0.8438, 0.5732, 0.8438, 0.9268, 0.8125, 0.9268, 0.8125, 0.5732, 0.8125, 0.5732, 0.8125, 0.9268, 0.7812, 0.9268, 0.7812, 0.5732, 0.7812, 0.5732, 0.7812, 0.9268, 0.75, 0.9268, 0.75, 0.5732, 0.75, 0.5732, 0.75, 0.9268, 0.7188, 0.9268, 0.7188, 0.5732, 0.7188, 0.5732, 0.7188, 0.9268, 0.6875, 0.9268, 0.6875, 0.5732, 0.6875, 0.5732, 0.6875, 0.9268, 0.6562, 0.9268, 0.6562, 0.5732, 0.6562, 0.5732, 0.6562, 0.9268, 0.625, 0.9268, 0.625, 0.5732, 0.625, 0.5732, 0.625, 0.9268, 0.5937, 0.9268, 0.5938, 0.5732, 0.5938, 0.5732, 0.5938, 0.9268, 0.5625, 0.9268, 0.5625, 0.5732, 0.5625, 0.5732, 0.5625, 0.9268, 0.5312, 0.9268, 0.5312, 0.5732, 0.5312, 0.5732, 0.5312, 0.9268, 0.5, 0.9268, 0.5, 0.5732, 0.5, 0.5732, 0.5, 0.9268, 0.4688, 0.9268, 0.4688, 0.5732, 0.4688, 0.5732, 0.4688, 0.9268, 0.4375, 0.9268, 0.4375, 0.5732, 0.4375, 0.5732, 0.4375, 0.9268, 0.4062, 0.9268, 0.4062, 0.5732, 0.4062, 0.5732, 0.4062, 0.9268, 0.375, 0.9268, 0.375, 0.5732, 0.375, 0.5732, 0.375, 0.9268, 0.3438, 0.9268, 0.3438, 0.5732, 0.3438, 0.5732, 0.3438, 0.9268, 0.3125, 0.9268, 0.3125, 0.5732, 0.3125, 0.5732, 0.3125, 0.9268, 0.2812, 0.9268, 0.2812, 0.5732, 0.2812, 0.5732, 0.2812, 0.9268, 0.25, 0.9268, 0.25, 0.5732, 0.25, 0.5732, 0.25, 0.9268, 0.2188, 0.9268, 0.2188, 0.5732, 0.2188, 0.5732, 0.2188, 0.9268, 0.1875, 0.9268, 0.1875, 0.5732, 0.1875, 0.5732, 0.1875, 0.9268, 0.1562, 0.9268, 0.1562, 0.5732, 0.1562, 0.5732, 0.1562, 0.9268, 0.125, 0.9268, 0.125, 0.5732, 0.125, 0.5732, 0.125, 0.9268, 0.09375, 0.9268, 0.09375, 0.5732, 0.09375, 0.5732, 0.09375, 0.9268, 0.0625, 0.9268, 0.0625, 0.5732, 0.0625, 0.5732, 0.0625, 0.9268, 0.03125, 0.9268, 0.03125, 0.5732, 0.9688, 0.5732, 0.9688, 0.9268, 0.9375, 0.9268, 0.9375, 0.5732, 1.0, 0.5732, 1.0, 0.9268, 0.9688, 0.9268, 0.9688, 0.5732, 1.0, 0.5732, 0.9688, 0.5732, 0.9691, 0.5589, 0.9997, 0.5589, 0.9997, 0.5589, 0.9691, 0.5589, 0.9699, 0.5452, 0.9988, 0.5452, 0.9988, 0.5452, 0.9699, 0.5452, 0.9714, 0.5325, 0.9974, 0.5325, 0.9974, 0.5325, 0.9714, 0.5325, 0.9733, 0.5, 0.9954, 0.5, 0.7569, 0.4893, 0.79, 0.4861, 0.776, 0.3808, 0.75, 0.3833, 0.75, 0.3833, 0.776, 0.3808, 0.7679, 0.3401, 0.75, 0.3418, 0.75, 0.3418, 0.7679, 0.3401, 0.7591, 0.2959, 0.75, 0.2968, 0.75, 0.2968, 0.7591, 0.2959, 0.75, 0.25, 0.9688, 0.9268, 1.0, 0.9268, 0.9997, 0.9411, 0.9691, 0.9411, 0.9691, 0.9411, 0.9997, 0.9411, 0.9988, 0.9548, 0.9699, 0.9548, 0.9699, 0.9548, 0.9988, 0.9548, 0.9974, 0.9675, 0.9714, 0.9675, 0.9714, 0.9675, 0.9974, 0.9675, 0.9954, 1.0, 0.9733, 1.0, 0.29, 0.4861, 0.2569, 0.4893, 0.25, 0.3833, 0.276, 0.3808, 0.276, 0.3808, 0.25, 0.3833, 0.25, 0.3418, 0.2679, 0.3401, 0.2679, 0.3401, 0.25, 0.3418, 0.25, 0.2968, 0.2591, 0.2959, 0.2591, 0.2959, 0.25, 0.2968, 0.25, 0.25, 0.9688, 0.5732, 0.9375, 0.5732, 0.9378, 0.5589, 0.9684, 0.5589, 0.9684, 0.5589, 0.9378, 0.5589, 0.9387, 0.5452, 0.9676, 0.5452, 0.9676, 0.5452, 0.9387, 0.5452, 0.9401, 0.5325, 0.9661, 0.5325, 0.9661, 0.5325, 0.9401, 0.5325, 0.9421, 0.5, 0.9642, 0.5, 0.8034, 0.4834, 0.8353, 0.4737, 0.801, 0.3732, 0.776, 0.3808, 0.776, 0.3808, 0.801, 0.3732, 0.7851, 0.3349, 0.7679, 0.3401, 0.7679, 0.3401, 0.7851, 0.3349, 0.7679, 0.2933, 0.7591, 0.2959, 0.7591, 0.2959, 0.7679, 0.2933, 0.75, 0.25, 0.9375, 0.9268, 0.9688, 0.9268, 0.9684, 0.9411, 0.9378, 0.9411, 0.9378, 0.9411, 0.9684, 0.9411, 0.9676, 0.9548, 0.9387, 0.9548, 0.9387, 0.9548, 0.9676, 0.9548, 0.9661, 0.9675, 0.9401, 0.9675, 0.9401, 0.9675, 0.9661, 0.9675, 0.9642, 1.0, 0.9421, 1.0, 0.3353, 0.4737, 0.3034, 0.4834, 0.276, 0.3808, 0.301, 0.3732, 0.301, 0.3732, 0.276, 0.3808, 0.2679, 0.3401, 0.2851, 0.3349, 0.2851, 0.3349, 0.2679, 0.3401, 0.2591, 0.2959, 0.2679, 0.2933, 0.2679, 0.2933, 0.2591, 0.2959, 0.25, 0.25, 0.9375, 0.5732, 0.9062, 0.5732, 0.9066, 0.5589, 0.9372, 0.5589, 0.9372, 0.5589, 0.9066, 0.5589, 0.9074, 0.5452, 0.9363, 0.5452, 0.9363, 0.5452, 0.9074, 0.5452, 0.9089, 0.5325, 0.9349, 0.5325, 0.9349, 0.5325, 0.9089, 0.5325, 0.9108, 0.5, 0.9329, 0.5, 0.8479, 0.4685, 0.8773, 0.4528, 0.8241, 0.3609, 0.801, 0.3732, 0.801, 0.3732, 0.8241, 0.3609, 0.801, 0.3264, 0.7851, 0.3349, 0.7851, 0.3349, 0.801, 0.3264, 0.776, 0.2889, 0.7679, 0.2933, 0.7679, 0.2933, 0.776, 0.2889, 0.75, 0.25, 0.9062, 0.9268, 0.9375, 0.9268, 0.9372, 0.9411, 0.9066, 0.9411, 0.9066, 0.9411, 0.9372, 0.9411, 0.9363, 0.9548, 0.9074, 0.9548, 0.9074, 0.9548, 0.9363, 0.9548, 0.9349, 0.9675, 0.9089, 0.9675, 0.9089, 0.9675, 0.9349, 0.9675, 0.9329, 1.0, 0.9108, 1.0, 0.3773, 0.4528, 0.3479, 0.4685, 0.301, 0.3732, 0.3241, 0.3609, 0.3241, 0.3609, 0.301, 0.3732, 0.2851, 0.3349, 0.301, 0.3264, 0.301, 0.3264, 0.2851, 0.3349, 0.2679, 0.2933, 0.276, 0.2889, 0.276, 0.2889, 0.2679, 0.2933, 0.25, 0.25, 0.9062, 0.5732, 0.875, 0.5732, 0.8753, 0.5589, 0.9059, 0.5589, 0.9059, 0.5589, 0.8753, 0.5589, 0.8762, 0.5452, 0.9051, 0.5452, 0.9051, 0.5452, 0.8762, 0.5452, 0.8776, 0.5325, 0.9036, 0.5325, 0.9036, 0.5325, 0.8776, 0.5325, 0.8796, 0.5, 0.9017, 0.5, 0.8887, 0.4452, 0.9144, 0.4241, 0.8443, 0.3443, 0.8241, 0.3609, 0.8241, 0.3609, 0.8443, 0.3443, 0.8149, 0.3149, 0.801, 0.3264, 0.801, 0.3264, 0.8149, 0.3149, 0.7831, 0.2831, 0.776, 0.2889, 0.776, 0.2889, 0.7831, 0.2831, 0.75, 0.25, 0.875, 0.9268, 0.9062, 0.9268, 0.9059, 0.9411, 0.8753, 0.9411, 0.8753, 0.9411, 0.9059, 0.9411, 0.9051, 0.9548, 0.8762, 0.9548, 0.8762, 0.9548, 0.9051, 0.9548, 0.9036, 0.9675, 0.8776, 0.9675, 0.8776, 0.9675, 0.9036, 0.9675, 0.9017, 1.0, 0.8796, 1.0, 0.4144, 0.4241, 0.3887, 0.4452, 0.3241, 0.3609, 0.3443, 0.3443, 0.3443, 0.3443, 0.3241, 0.3609, 0.301, 0.3264, 0.3149, 0.3149, 0.3149, 0.3149, 0.301, 0.3264, 0.276, 0.2889, 0.2831, 0.2831, 0.2831, 0.2831, 0.276, 0.2889, 0.25, 0.25, 0.875, 0.5732, 0.8438, 0.5732, 0.8441, 0.5589, 0.8747, 0.5589, 0.8747, 0.5589, 0.8441, 0.5589, 0.8449, 0.5452, 0.8738, 0.5452, 0.8738, 0.5452, 0.8449, 0.5452, 0.8464, 0.5325, 0.8724, 0.5325, 0.8724, 0.5325, 0.8464, 0.5325, 0.8483, 0.5, 0.8704, 0.5, 0.9241, 0.4144, 0.9452, 0.3887, 0.8609, 0.3241, 0.8443, 0.3443, 0.8443, 0.3443, 0.8609, 0.3241, 0.8264, 0.301, 0.8149, 0.3149, 0.8149, 0.3149, 0.8264, 0.301, 0.7889, 0.276, 0.7831, 0.2831, 0.7831, 0.2831, 0.7889, 0.276, 0.75, 0.25, 0.8438, 0.9268, 0.875, 0.9268, 0.8747, 0.9411, 0.8441, 0.9411, 0.8441, 0.9411, 0.8747, 0.9411, 0.8738, 0.9548, 0.8449, 0.9548, 0.8449, 0.9548, 0.8738, 0.9548, 0.8724, 0.9675, 0.8464, 0.9675, 0.8464, 0.9675, 0.8724, 0.9675, 0.8704, 1.0, 0.8483, 1.0, 0.4452, 0.3887, 0.4241, 0.4144, 0.3443, 0.3443, 0.3609, 0.3241, 0.3609, 0.3241, 0.3443, 0.3443, 0.3149, 0.3149, 0.3264, 0.301, 0.3264, 0.301, 0.3149, 0.3149, 0.2831, 0.2831, 0.2889, 0.276, 0.2889, 0.276, 0.2831, 0.2831, 0.25, 0.25, 0.8438, 0.5732, 0.8125, 0.5732, 0.8128, 0.5589, 0.8434, 0.5589, 0.8434, 0.5589, 0.8128, 0.5589, 0.8137, 0.5452, 0.8426, 0.5452, 0.8426, 0.5452, 0.8137, 0.5452, 0.8151, 0.5325, 0.8411, 0.5325, 0.8411, 0.5325, 0.8151, 0.5325, 0.8171, 0.5, 0.8392, 0.5, 0.9528, 0.3773, 0.9685, 0.3479, 0.8732, 0.301, 0.8609, 0.3241, 0.8609, 0.3241, 0.8732, 0.301, 0.8349, 0.2851, 0.8264, 0.301, 0.8264, 0.301, 0.8349, 0.2851, 0.7933, 0.2679, 0.7889, 0.276, 0.7889, 0.276, 0.7933, 0.2679, 0.75, 0.25, 0.8125, 0.9268, 0.8438, 0.9268, 0.8434, 0.9411, 0.8128, 0.9411, 0.8128, 0.9411, 0.8434, 0.9411, 0.8426, 0.9548, 0.8137, 0.9548, 0.8137, 0.9548, 0.8426, 0.9548, 0.8411, 0.9675, 0.8151, 0.9675, 0.8151, 0.9675, 0.8411, 0.9675, 0.8392, 1.0, 0.8171, 1.0, 0.4685, 0.3479, 0.4528, 0.3773, 0.3609, 0.3241, 0.3732, 0.301, 0.3732, 0.301, 0.3609, 0.3241, 0.3264, 0.301, 0.3349, 0.2851, 0.3349, 0.2851, 0.3264, 0.301, 0.2889, 0.276, 0.2933, 0.2679, 0.2933, 0.2679, 0.2889, 0.276, 0.25, 0.25, 0.8125, 0.5732, 0.7812, 0.5732, 0.7816, 0.5589, 0.8122, 0.5589, 0.8122, 0.5589, 0.7816, 0.5589, 0.7824, 0.5452, 0.8113, 0.5452, 0.8113, 0.5452, 0.7824, 0.5452, 0.7839, 0.5325, 0.8099, 0.5325, 0.8099, 0.5325, 0.7839, 0.5325, 0.7858, 0.5, 0.8079, 0.5, 0.9737, 0.3353, 0.9834, 0.3034, 0.8808, 0.276, 0.8732, 0.301, 0.8732, 0.301, 0.8808, 0.276, 0.8401, 0.2679, 0.8349, 0.2851, 0.8349, 0.2851, 0.8401, 0.2679, 0.7959, 0.2591, 0.7933, 0.2679, 0.7933, 0.2679, 0.7959, 0.2591, 0.75, 0.25, 0.7812, 0.9268, 0.8125, 0.9268, 0.8122, 0.9411, 0.7816, 0.9411, 0.7816, 0.9411, 0.8122, 0.9411, 0.8113, 0.9548, 0.7824, 0.9548, 0.7824, 0.9548, 0.8113, 0.9548, 0.8099, 0.9675, 0.7839, 0.9675, 0.7839, 0.9675, 0.8099, 0.9675, 0.8079, 1.0, 0.7858, 1.0, 0.4834, 0.3034, 0.4737, 0.3353, 0.3732, 0.301, 0.3808, 0.276, 0.3808, 0.276, 0.3732, 0.301, 0.3349, 0.2851, 0.3401, 0.2679, 0.3401, 0.2679, 0.3349, 0.2851, 0.2933, 0.2679, 0.2959, 0.2591, 0.2959, 0.2591, 0.2933, 0.2679, 0.25, 0.25, 0.7812, 0.5732, 0.75, 0.5732, 0.7503, 0.5589, 0.7809, 0.5589, 0.7809, 0.5589, 0.7503, 0.5589, 0.7512, 0.5452, 0.7801, 0.5452, 0.7801, 0.5452, 0.7512, 0.5452, 0.7526, 0.5325, 0.7786, 0.5325, 0.7786, 0.5325, 0.7526, 0.5325, 0.7546, 0.5, 0.7767, 0.5, 0.9861, 0.29, 0.9893, 0.2569, 0.8833, 0.25, 0.8808, 0.276, 0.8808, 0.276, 0.8833, 0.25, 0.8418, 0.25, 0.8401, 0.2679, 0.8401, 0.2679, 0.8418, 0.25, 0.7968, 0.25, 0.7959, 0.2591, 0.7959, 0.2591, 0.7968, 0.25, 0.75, 0.25, 0.75, 0.9268, 0.7812, 0.9268, 0.7809, 0.9411, 0.7503, 0.9411, 0.7503, 0.9411, 0.7809, 0.9411, 0.7801, 0.9548, 0.7512, 0.9548, 0.7512, 0.9548, 0.7801, 0.9548, 0.7786, 0.9675, 0.7526, 0.9675, 0.7526, 0.9675, 0.7786, 0.9675, 0.7767, 1.0, 0.7546, 1.0, 0.4893, 0.2569, 0.4861, 0.29, 0.3808, 0.276, 0.3833, 0.25, 0.3833, 0.25, 0.3808, 0.276, 0.3401, 0.2679, 0.3418, 0.25, 0.3418, 0.25, 0.3401, 0.2679, 0.2959, 0.2591, 0.2968, 0.25, 0.2968, 0.25, 0.2959, 0.2591, 0.25, 0.25, 0.75, 0.5732, 0.7188, 0.5732, 0.7191, 0.5589, 0.7497, 0.5589, 0.7497, 0.5589, 0.7191, 0.5589, 0.7199, 0.5452, 0.7488, 0.5452, 0.7488, 0.5452, 0.7199, 0.5452, 0.7214, 0.5325, 0.7474, 0.5325, 0.7474, 0.5325, 0.7214, 0.5325, 0.7233, 0.5, 0.7454, 0.5, 0.9893, 0.2431, 0.9861, 0.21, 0.8808, 0.224, 0.8833, 0.25, 0.8833, 0.25, 0.8808, 0.224, 0.8401, 0.2321, 0.8418, 0.25, 0.8418, 0.25, 0.8401, 0.2321, 0.7959, 0.2409, 0.7968, 0.25, 0.7968, 0.25, 0.7959, 0.2409, 0.75, 0.25, 0.7188, 0.9268, 0.75, 0.9268, 0.7497, 0.9411, 0.7191, 0.9411, 0.7191, 0.9411, 0.7497, 0.9411, 0.7488, 0.9548, 0.7199, 0.9548, 0.7199, 0.9548, 0.7488, 0.9548, 0.7474, 0.9675, 0.7214, 0.9675, 0.7214, 0.9675, 0.7474, 0.9675, 0.7454, 1.0, 0.7233, 1.0, 0.4861, 0.21, 0.4893, 0.2431, 0.3833, 0.25, 0.3808, 0.224, 0.3808, 0.224, 0.3833, 0.25, 0.3418, 0.25, 0.3401, 0.2321, 0.3401, 0.2321, 0.3418, 0.25, 0.2968, 0.25, 0.2959, 0.2409, 0.2959, 0.2409, 0.2968, 0.25, 0.25, 0.25, 0.7188, 0.5732, 0.6875, 0.5732, 0.6878, 0.5589, 0.7184, 0.5589, 0.7184, 0.5589, 0.6878, 0.5589, 0.6887, 0.5452, 0.7176, 0.5452, 0.7176, 0.5452, 0.6887, 0.5452, 0.6901, 0.5325, 0.7161, 0.5325, 0.7161, 0.5325, 0.6901, 0.5325, 0.6921, 0.5, 0.7142, 0.5, 0.9834, 0.1966, 0.9737, 0.1647, 0.8732, 0.199, 0.8808, 0.224, 0.8808, 0.224, 0.8732, 0.199, 0.8349, 0.2149, 0.8401, 0.2321, 0.8401, 0.2321, 0.8349, 0.2149, 0.7933, 0.2321, 0.7959, 0.2409, 0.7959, 0.2409, 0.7933, 0.2321, 0.75, 0.25, 0.6875, 0.9268, 0.7188, 0.9268, 0.7184, 0.9411, 0.6878, 0.9411, 0.6878, 0.9411, 0.7184, 0.9411, 0.7176, 0.9548, 0.6887, 0.9548, 0.6887, 0.9548, 0.7176, 0.9548, 0.7161, 0.9675, 0.6901, 0.9675, 0.6901, 0.9675, 0.7161, 0.9675, 0.7142, 1.0, 0.6921, 1.0, 0.4737, 0.1647, 0.4834, 0.1966, 0.3808, 0.224, 0.3732, 0.199, 0.3732, 0.199, 0.3808, 0.224, 0.3401, 0.2321, 0.3349, 0.2149, 0.3349, 0.2149, 0.3401, 0.2321, 0.2959, 0.2409, 0.2933, 0.2321, 0.2933, 0.2321, 0.2959, 0.2409, 0.25, 0.25, 0.6875, 0.5732, 0.6562, 0.5732, 0.6566, 0.5589, 0.6872, 0.5589, 0.6872, 0.5589, 0.6566, 0.5589, 0.6574, 0.5452, 0.6863, 0.5452, 0.6863, 0.5452, 0.6574, 0.5452, 0.6589, 0.5325, 0.6849, 0.5325, 0.6849, 0.5325, 0.6589, 0.5325, 0.6608, 0.5, 0.6829, 0.5, 0.9685, 0.1521, 0.9528, 0.1227, 0.8609, 0.1759, 0.8732, 0.199, 0.8732, 0.199, 0.8609, 0.1759, 0.8264, 0.199, 0.8349, 0.2149, 0.8349, 0.2149, 0.8264, 0.199, 0.7889, 0.224, 0.7933, 0.2321, 0.7933, 0.2321, 0.7889, 0.224, 0.75, 0.25, 0.6562, 0.9268, 0.6875, 0.9268, 0.6872, 0.9411, 0.6566, 0.9411, 0.6566, 0.9411, 0.6872, 0.9411, 0.6863, 0.9548, 0.6574, 0.9548, 0.6574, 0.9548, 0.6863, 0.9548, 0.6849, 0.9675, 0.6589, 0.9675, 0.6589, 0.9675, 0.6849, 0.9675, 0.6829, 1.0, 0.6608, 1.0, 0.4528, 0.1227, 0.4685, 0.1521, 0.3732, 0.199, 0.3609, 0.1759, 0.3609, 0.1759, 0.3732, 0.199, 0.3349, 0.2149, 0.3264, 0.199, 0.3264, 0.199, 0.3349, 0.2149, 0.2933, 0.2321, 0.2889, 0.224, 0.2889, 0.224, 0.2933, 0.2321, 0.25, 0.25, 0.6562, 0.5732, 0.625, 0.5732, 0.6253, 0.5589, 0.6559, 0.5589, 0.6559, 0.5589, 0.6253, 0.5589, 0.6262, 0.5452, 0.6551, 0.5452, 0.6551, 0.5452, 0.6262, 0.5452, 0.6276, 0.5325, 0.6536, 0.5325, 0.6536, 0.5325, 0.6276, 0.5325, 0.6296, 0.5, 0.6517, 0.5, 0.9452, 0.1113, 0.9241, 0.08562, 0.8443, 0.1557, 0.8609, 0.1759, 0.8609, 0.1759, 0.8443, 0.1557, 0.8149, 0.1851, 0.8264, 0.199, 0.8264, 0.199, 0.8149, 0.1851, 0.7831, 0.2169, 0.7889, 0.224, 0.7889, 0.224, 0.7831, 0.2169, 0.75, 0.25, 0.625, 0.9268, 0.6562, 0.9268, 0.6559, 0.9411, 0.6253, 0.9411, 0.6253, 0.9411, 0.6559, 0.9411, 0.6551, 0.9548, 0.6262, 0.9548, 0.6262, 0.9548, 0.6551, 0.9548, 0.6536, 0.9675, 0.6276, 0.9675, 0.6276, 0.9675, 0.6536, 0.9675, 0.6517, 1.0, 0.6296, 1.0, 0.4241, 0.08562, 0.4452, 0.1113, 0.3609, 0.1759, 0.3443, 0.1557, 0.3443, 0.1557, 0.3609, 0.1759, 0.3264, 0.199, 0.3149, 0.1851, 0.3149, 0.1851, 0.3264, 0.199, 0.2889, 0.224, 0.2831, 0.2169, 0.2831, 0.2169, 0.2889, 0.224, 0.25, 0.25, 0.625, 0.5732, 0.5938, 0.5732, 0.5941, 0.5589, 0.6247, 0.5589, 0.6247, 0.5589, 0.5941, 0.5589, 0.5949, 0.5452, 0.6238, 0.5452, 0.6238, 0.5452, 0.5949, 0.5452, 0.5964, 0.5325, 0.6224, 0.5325, 0.6224, 0.5325, 0.5964, 0.5325, 0.5983, 0.5, 0.6204, 0.5, 0.9144, 0.07592, 0.8887, 0.05482, 0.8241, 0.1391, 0.8443, 0.1557, 0.8443, 0.1557, 0.8241, 0.1391, 0.801, 0.1736, 0.8149, 0.1851, 0.8149, 0.1851, 0.801, 0.1736, 0.776, 0.2111, 0.7831, 0.2169, 0.7831, 0.2169, 0.776, 0.2111, 0.75, 0.25, 0.5937, 0.9268, 0.625, 0.9268, 0.6247, 0.9411, 0.5941, 0.9411, 0.5941, 0.9411, 0.6247, 0.9411, 0.6238, 0.9548, 0.5949, 0.9548, 0.5949, 0.9548, 0.6238, 0.9548, 0.6224, 0.9675, 0.5964, 0.9675, 0.5964, 0.9675, 0.6224, 0.9675, 0.6204, 1.0, 0.5983, 1.0, 0.3887, 0.05482, 0.4144, 0.07592, 0.3443, 0.1557, 0.3241, 0.1391, 0.3241, 0.1391, 0.3443, 0.1557, 0.3149, 0.1851, 0.301, 0.1736, 0.301, 0.1736, 0.3149, 0.1851, 0.2831, 0.2169, 0.276, 0.2111, 0.276, 0.2111, 0.2831, 0.2169, 0.25, 0.25, 0.5938, 0.5732, 0.5625, 0.5732, 0.5628, 0.5589, 0.5934, 0.5589, 0.5934, 0.5589, 0.5628, 0.5589, 0.5637, 0.5452, 0.5926, 0.5452, 0.5926, 0.5452, 0.5637, 0.5452, 0.5651, 0.5325, 0.5911, 0.5325, 0.5911, 0.5325, 0.5651, 0.5325, 0.5671, 0.5, 0.5892, 0.5, 0.8773, 0.0472, 0.8479, 0.03152, 0.801, 0.1268, 0.8241, 0.1391, 0.8241, 0.1391, 0.801, 0.1268, 0.7851, 0.1651, 0.801, 0.1736, 0.801, 0.1736, 0.7851, 0.1651, 0.7679, 0.2067, 0.776, 0.2111, 0.776, 0.2111, 0.7679, 0.2067, 0.75, 0.25, 0.5625, 0.9268, 0.5938, 0.9268, 0.5934, 0.9411, 0.5628, 0.9411, 0.5628, 0.9411, 0.5934, 0.9411, 0.5926, 0.9548, 0.5637, 0.9548, 0.5637, 0.9548, 0.5926, 0.9548, 0.5911, 0.9675, 0.5651, 0.9675, 0.5651, 0.9675, 0.5911, 0.9675, 0.5892, 1.0, 0.5671, 1.0, 0.3479, 0.03152, 0.3773, 0.0472, 0.3241, 0.1391, 0.301, 0.1268, 0.301, 0.1268, 0.3241, 0.1391, 0.301, 0.1736, 0.2851, 0.1651, 0.2851, 0.1651, 0.301, 0.1736, 0.276, 0.2111, 0.2679, 0.2067, 0.2679, 0.2067, 0.276, 0.2111, 0.25, 0.25, 0.5625, 0.5732, 0.5312, 0.5732, 0.5316, 0.5589, 0.5622, 0.5589, 0.5622, 0.5589, 0.5316, 0.5589, 0.5324, 0.5452, 0.5613, 0.5452, 0.5613, 0.5452, 0.5324, 0.5452, 0.5339, 0.5325, 0.5599, 0.5325, 0.5599, 0.5325, 0.5339, 0.5325, 0.5358, 0.5, 0.5579, 0.5, 0.8353, 0.02627, 0.8034, 0.01661, 0.776, 0.1192, 0.801, 0.1268, 0.801, 0.1268, 0.776, 0.1192, 0.7679, 0.1599, 0.7851, 0.1651, 0.7851, 0.1651, 0.7679, 0.1599, 0.7591, 0.2041, 0.7679, 0.2067, 0.7679, 0.2067, 0.7591, 0.2041, 0.75, 0.25, 0.5312, 0.9268, 0.5625, 0.9268, 0.5622, 0.9411, 0.5316, 0.9411, 0.5316, 0.9411, 0.5622, 0.9411, 0.5613, 0.9548, 0.5324, 0.9548, 0.5324, 0.9548, 0.5613, 0.9548, 0.5599, 0.9675, 0.5339, 0.9675, 0.5339, 0.9675, 0.5599, 0.9675, 0.5579, 1.0, 0.5358, 1.0, 0.3034, 0.01661, 0.3353, 0.02627, 0.301, 0.1268, 0.276, 0.1192, 0.276, 0.1192, 0.301, 0.1268, 0.2851, 0.1651, 0.2679, 0.1599, 0.2679, 0.1599, 0.2851, 0.1651, 0.2679, 0.2067, 0.2591, 0.2041, 0.2591, 0.2041, 0.2679, 0.2067, 0.25, 0.25, 0.5312, 0.5732, 0.5, 0.5732, 0.5003, 0.5589, 0.5309, 0.5589, 0.5309, 0.5589, 0.5003, 0.5589, 0.5012, 0.5452, 0.5301, 0.5452, 0.5301, 0.5452, 0.5012, 0.5452, 0.5026, 0.5325, 0.5286, 0.5325, 0.5286, 0.5325, 0.5026, 0.5325, 0.5046, 0.5, 0.5267, 0.5, 0.79, 0.01394, 0.7569, 0.01068, 0.75, 0.1167, 0.776, 0.1192, 0.776, 0.1192, 0.75, 0.1167, 0.75, 0.1582, 0.7679, 0.1599, 0.7679, 0.1599, 0.75, 0.1582, 0.75, 0.2032, 0.7591, 0.2041, 0.7591, 0.2041, 0.75, 0.2032, 0.75, 0.25, 0.5, 0.9268, 0.5312, 0.9268, 0.5309, 0.9411, 0.5003, 0.9411, 0.5003, 0.9411, 0.5309, 0.9411, 0.5301, 0.9548, 0.5012, 0.9548, 0.5012, 0.9548, 0.5301, 0.9548, 0.5286, 0.9675, 0.5026, 0.9675, 0.5026, 0.9675, 0.5286, 0.9675, 0.5267, 1.0, 0.5046, 1.0, 0.2569, 0.01068, 0.29, 0.01394, 0.276, 0.1192, 0.25, 0.1167, 0.25, 0.1167, 0.276, 0.1192, 0.2679, 0.1599, 0.25, 0.1582, 0.25, 0.1582, 0.2679, 0.1599, 0.2591, 0.2041, 0.25, 0.2032, 0.25, 0.2032, 0.2591, 0.2041, 0.25, 0.25, 0.5, 0.5732, 0.4688, 0.5732, 0.4691, 0.5589, 0.4997, 0.5589, 0.4997, 0.5589, 0.4691, 0.5589, 0.4699, 0.5452, 0.4988, 0.5452, 0.4988, 0.5452, 0.4699, 0.5452, 0.4714, 0.5325, 0.4974, 0.5325, 0.4974, 0.5325, 0.4714, 0.5325, 0.4733, 0.5, 0.4954, 0.5, 0.7431, 0.01068, 0.71, 0.01394, 0.724, 0.1192, 0.75, 0.1167, 0.75, 0.1167, 0.724, 0.1192, 0.7321, 0.1599, 0.75, 0.1582, 0.75, 0.1582, 0.7321, 0.1599, 0.7409, 0.2041, 0.75, 0.2032, 0.75, 0.2032, 0.7409, 0.2041, 0.75, 0.25, 0.4688, 0.9268, 0.5, 0.9268, 0.4997, 0.9411, 0.4691, 0.9411, 0.4691, 0.9411, 0.4997, 0.9411, 0.4988, 0.9548, 0.4699, 0.9548, 0.4699, 0.9548, 0.4988, 0.9548, 0.4974, 0.9675, 0.4714, 0.9675, 0.4714, 0.9675, 0.4974, 0.9675, 0.4954, 1.0, 0.4733, 1.0, 0.21, 0.01394, 0.2431, 0.01068, 0.25, 0.1167, 0.224, 0.1192, 0.224, 0.1192, 0.25, 0.1167, 0.25, 0.1582, 0.2321, 0.1599, 0.2321, 0.1599, 0.25, 0.1582, 0.25, 0.2032, 0.2409, 0.2041, 0.2409, 0.2041, 0.25, 0.2032, 0.25, 0.25, 0.4688, 0.5732, 0.4375, 0.5732, 0.4378, 0.5589, 0.4684, 0.5589, 0.4684, 0.5589, 0.4378, 0.5589, 0.4387, 0.5452, 0.4676, 0.5452, 0.4676, 0.5452, 0.4387, 0.5452, 0.4401, 0.5325, 0.4661, 0.5325, 0.4661, 0.5325, 0.4401, 0.5325, 0.4421, 0.5, 0.4642, 0.5, 0.6966, 0.01661, 0.6647, 0.02627, 0.699, 0.1268, 0.724, 0.1192, 0.724, 0.1192, 0.699, 0.1268, 0.7149, 0.1651, 0.7321, 0.1599, 0.7321, 0.1599, 0.7149, 0.1651, 0.7321, 0.2067, 0.7409, 0.2041, 0.7409, 0.2041, 0.7321, 0.2067, 0.75, 0.25, 0.4375, 0.9268, 0.4688, 0.9268, 0.4684, 0.9411, 0.4378, 0.9411, 0.4378, 0.9411, 0.4684, 0.9411, 0.4676, 0.9548, 0.4387, 0.9548, 0.4387, 0.9548, 0.4676, 0.9548, 0.4661, 0.9675, 0.4401, 0.9675, 0.4401, 0.9675, 0.4661, 0.9675, 0.4642, 1.0, 0.4421, 1.0, 0.1647, 0.02627, 0.1966, 0.01661, 0.224, 0.1192, 0.199, 0.1268, 0.199, 0.1268, 0.224, 0.1192, 0.2321, 0.1599, 0.2149, 0.1651, 0.2149, 0.1651, 0.2321, 0.1599, 0.2409, 0.2041, 0.2321, 0.2067, 0.2321, 0.2067, 0.2409, 0.2041, 0.25, 0.25, 0.4375, 0.5732, 0.4062, 0.5732, 0.4066, 0.5589, 0.4372, 0.5589, 0.4372, 0.5589, 0.4066, 0.5589, 0.4074, 0.5452, 0.4363, 0.5452, 0.4363, 0.5452, 0.4074, 0.5452, 0.4089, 0.5325, 0.4349, 0.5325, 0.4349, 0.5325, 0.4089, 0.5325, 0.4108, 0.5, 0.4329, 0.5, 0.6521, 0.03152, 0.6227, 0.0472, 0.6759, 0.1391, 0.699, 0.1268, 0.699, 0.1268, 0.6759, 0.1391, 0.699, 0.1736, 0.7149, 0.1651, 0.7149, 0.1651, 0.699, 0.1736, 0.724, 0.2111, 0.7321, 0.2067, 0.7321, 0.2067, 0.724, 0.2111, 0.75, 0.25, 0.4062, 0.9268, 0.4375, 0.9268, 0.4372, 0.9411, 0.4066, 0.9411, 0.4066, 0.9411, 0.4372, 0.9411, 0.4363, 0.9548, 0.4074, 0.9548, 0.4074, 0.9548, 0.4363, 0.9548, 0.4349, 0.9675, 0.4089, 0.9675, 0.4089, 0.9675, 0.4349, 0.9675, 0.4329, 1.0, 0.4108, 1.0, 0.1227, 0.0472, 0.1521, 0.03152, 0.199, 0.1268, 0.1759, 0.1391, 0.1759, 0.1391, 0.199, 0.1268, 0.2149, 0.1651, 0.199, 0.1736, 0.199, 0.1736, 0.2149, 0.1651, 0.2321, 0.2067, 0.224, 0.2111, 0.224, 0.2111, 0.2321, 0.2067, 0.25, 0.25, 0.4062, 0.5732, 0.375, 0.5732, 0.3753, 0.5589, 0.4059, 0.5589, 0.4059, 0.5589, 0.3753, 0.5589, 0.3762, 0.5452, 0.4051, 0.5452, 0.4051, 0.5452, 0.3762, 0.5452, 0.3776, 0.5325, 0.4036, 0.5325, 0.4036, 0.5325, 0.3776, 0.5325, 0.3796, 0.5, 0.4017, 0.5, 0.6113, 0.05482, 0.5856, 0.07592, 0.6557, 0.1557, 0.6759, 0.1391, 0.6759, 0.1391, 0.6557, 0.1557, 0.6851, 0.1851, 0.699, 0.1736, 0.699, 0.1736, 0.6851, 0.1851, 0.7169, 0.2169, 0.724, 0.2111, 0.724, 0.2111, 0.7169, 0.2169, 0.75, 0.25, 0.375, 0.9268, 0.4062, 0.9268, 0.4059, 0.9411, 0.3753, 0.9411, 0.3753, 0.9411, 0.4059, 0.9411, 0.4051, 0.9548, 0.3762, 0.9548, 0.3762, 0.9548, 0.4051, 0.9548, 0.4036, 0.9675, 0.3776, 0.9675, 0.3776, 0.9675, 0.4036, 0.9675, 0.4017, 1.0, 0.3796, 1.0, 0.08562, 0.07592, 0.1113, 0.05482, 0.1759, 0.1391, 0.1557, 0.1557, 0.1557, 0.1557, 0.1759, 0.1391, 0.199, 0.1736, 0.1851, 0.1851, 0.1851, 0.1851, 0.199, 0.1736, 0.224, 0.2111, 0.2169, 0.2169, 0.2169, 0.2169, 0.224, 0.2111, 0.25, 0.25, 0.375, 0.5732, 0.3438, 0.5732, 0.3441, 0.5589, 0.3747, 0.5589, 0.3747, 0.5589, 0.3441, 0.5589, 0.3449, 0.5452, 0.3738, 0.5452, 0.3738, 0.5452, 0.3449, 0.5452, 0.3464, 0.5325, 0.3724, 0.5325, 0.3724, 0.5325, 0.3464, 0.5325, 0.3483, 0.5, 0.3704, 0.5, 0.5759, 0.08562, 0.5548, 0.1113, 0.6391, 0.1759, 0.6557, 0.1557, 0.6557, 0.1557, 0.6391, 0.1759, 0.6736, 0.199, 0.6851, 0.1851, 0.6851, 0.1851, 0.6736, 0.199, 0.7111, 0.224, 0.7169, 0.2169, 0.7169, 0.2169, 0.7111, 0.224, 0.75, 0.25, 0.3438, 0.9268, 0.375, 0.9268, 0.3747, 0.9411, 0.3441, 0.9411, 0.3441, 0.9411, 0.3747, 0.9411, 0.3738, 0.9548, 0.3449, 0.9548, 0.3449, 0.9548, 0.3738, 0.9548, 0.3724, 0.9675, 0.3464, 0.9675, 0.3464, 0.9675, 0.3724, 0.9675, 0.3704, 1.0, 0.3483, 1.0, 0.05482, 0.1113, 0.07592, 0.08562, 0.1557, 0.1557, 0.1391, 0.1759, 0.1391, 0.1759, 0.1557, 0.1557, 0.1851, 0.1851, 0.1736, 0.199, 0.1736, 0.199, 0.1851, 0.1851, 0.2169, 0.2169, 0.2111, 0.224, 0.2111, 0.224, 0.2169, 0.2169, 0.25, 0.25, 0.3438, 0.5732, 0.3125, 0.5732, 0.3128, 0.5589, 0.3434, 0.5589, 0.3434, 0.5589, 0.3128, 0.5589, 0.3137, 0.5452, 0.3426, 0.5452, 0.3426, 0.5452, 0.3137, 0.5452, 0.3151, 0.5325, 0.3411, 0.5325, 0.3411, 0.5325, 0.3151, 0.5325, 0.3171, 0.5, 0.3392, 0.5, 0.5472, 0.1227, 0.5315, 0.1521, 0.6268, 0.199, 0.6391, 0.1759, 0.6391, 0.1759, 0.6268, 0.199, 0.6651, 0.2149, 0.6736, 0.199, 0.6736, 0.199, 0.6651, 0.2149, 0.7067, 0.2321, 0.7111, 0.224, 0.7111, 0.224, 0.7067, 0.2321, 0.75, 0.25, 0.3125, 0.9268, 0.3438, 0.9268, 0.3434, 0.9411, 0.3128, 0.9411, 0.3128, 0.9411, 0.3434, 0.9411, 0.3426, 0.9548, 0.3137, 0.9548, 0.3137, 0.9548, 0.3426, 0.9548, 0.3411, 0.9675, 0.3151, 0.9675, 0.3151, 0.9675, 0.3411, 0.9675, 0.3392, 1.0, 0.3171, 1.0, 0.03152, 0.1521, 0.0472, 0.1227, 0.1391, 0.1759, 0.1268, 0.199, 0.1268, 0.199, 0.1391, 0.1759, 0.1736, 0.199, 0.1651, 0.2149, 0.1651, 0.2149, 0.1736, 0.199, 0.2111, 0.224, 0.2067, 0.2321, 0.2067, 0.2321, 0.2111, 0.224, 0.25, 0.25, 0.3125, 0.5732, 0.2812, 0.5732, 0.2816, 0.5589, 0.3122, 0.5589, 0.3122, 0.5589, 0.2816, 0.5589, 0.2824, 0.5452, 0.3113, 0.5452, 0.3113, 0.5452, 0.2824, 0.5452, 0.2839, 0.5325, 0.3099, 0.5325, 0.3099, 0.5325, 0.2839, 0.5325, 0.2858, 0.5, 0.3079, 0.5, 0.5263, 0.1647, 0.5166, 0.1966, 0.6192, 0.224, 0.6268, 0.199, 0.6268, 0.199, 0.6192, 0.224, 0.6599, 0.2321, 0.6651, 0.2149, 0.6651, 0.2149, 0.6599, 0.2321, 0.7041, 0.2409, 0.7067, 0.2321, 0.7067, 0.2321, 0.7041, 0.2409, 0.75, 0.25, 0.2812, 0.9268, 0.3125, 0.9268, 0.3122, 0.9411, 0.2816, 0.9411, 0.2816, 0.9411, 0.3122, 0.9411, 0.3113, 0.9548, 0.2824, 0.9548, 0.2824, 0.9548, 0.3113, 0.9548, 0.3099, 0.9675, 0.2839, 0.9675, 0.2839, 0.9675, 0.3099, 0.9675, 0.3079, 1.0, 0.2858, 1.0, 0.01661, 0.1966, 0.02627, 0.1647, 0.1268, 0.199, 0.1192, 0.224, 0.1192, 0.224, 0.1268, 0.199, 0.1651, 0.2149, 0.1599, 0.2321, 0.1599, 0.2321, 0.1651, 0.2149, 0.2067, 0.2321, 0.2041, 0.2409, 0.2041, 0.2409, 0.2067, 0.2321, 0.25, 0.25, 0.2812, 0.5732, 0.25, 0.5732, 0.2503, 0.5589, 0.2809, 0.5589, 0.2809, 0.5589, 0.2503, 0.5589, 0.2512, 0.5452, 0.2801, 0.5452, 0.2801, 0.5452, 0.2512, 0.5452, 0.2526, 0.5325, 0.2786, 0.5325, 0.2786, 0.5325, 0.2526, 0.5325, 0.2546, 0.5, 0.2767, 0.5, 0.5139, 0.21, 0.5107, 0.2431, 0.6167, 0.25, 0.6192, 0.224, 0.6192, 0.224, 0.6167, 0.25, 0.6582, 0.25, 0.6599, 0.2321, 0.6599, 0.2321, 0.6582, 0.25, 0.7032, 0.25, 0.7041, 0.2409, 0.7041, 0.2409, 0.7032, 0.25, 0.75, 0.25, 0.25, 0.9268, 0.2812, 0.9268, 0.2809, 0.9411, 0.2503, 0.9411, 0.2503, 0.9411, 0.2809, 0.9411, 0.2801, 0.9548, 0.2512, 0.9548, 0.2512, 0.9548, 0.2801, 0.9548, 0.2786, 0.9675, 0.2526, 0.9675, 0.2526, 0.9675, 0.2786, 0.9675, 0.2767, 1.0, 0.2546, 1.0, 0.01068, 0.2431, 0.01394, 0.21, 0.1192, 0.224, 0.1167, 0.25, 0.1167, 0.25, 0.1192, 0.224, 0.1599, 0.2321, 0.1582, 0.25, 0.1582, 0.25, 0.1599, 0.2321, 0.2041, 0.2409, 0.2032, 0.25, 0.2032, 0.25, 0.2041, 0.2409, 0.25, 0.25, 0.25, 0.5732, 0.2188, 0.5732, 0.2191, 0.5589, 0.2497, 0.5589, 0.2497, 0.5589, 0.2191, 0.5589, 0.2199, 0.5452, 0.2488, 0.5452, 0.2488, 0.5452, 0.2199, 0.5452, 0.2214, 0.5325, 0.2474, 0.5325, 0.2474, 0.5325, 0.2214, 0.5325, 0.2233, 0.5, 0.2454, 0.5, 0.5107, 0.2569, 0.5139, 0.29, 0.6192, 0.276, 0.6167, 0.25, 0.6167, 0.25, 0.6192, 0.276, 0.6599, 0.2679, 0.6582, 0.25, 0.6582, 0.25, 0.6599, 0.2679, 0.7041, 0.2591, 0.7032, 0.25, 0.7032, 0.25, 0.7041, 0.2591, 0.75, 0.25, 0.2188, 0.9268, 0.25, 0.9268, 0.2497, 0.9411, 0.2191, 0.9411, 0.2191, 0.9411, 0.2497, 0.9411, 0.2488, 0.9548, 0.2199, 0.9548, 0.2199, 0.9548, 0.2488, 0.9548, 0.2474, 0.9675, 0.2214, 0.9675, 0.2214, 0.9675, 0.2474, 0.9675, 0.2454, 1.0, 0.2233, 1.0, 0.01394, 0.29, 0.01068, 0.2569, 0.1167, 0.25, 0.1192, 0.276, 0.1192, 0.276, 0.1167, 0.25, 0.1582, 0.25, 0.1599, 0.2679, 0.1599, 0.2679, 0.1582, 0.25, 0.2032, 0.25, 0.2041, 0.2591, 0.2041, 0.2591, 0.2032, 0.25, 0.25, 0.25, 0.2188, 0.5732, 0.1875, 0.5732, 0.1878, 0.5589, 0.2184, 0.5589, 0.2184, 0.5589, 0.1878, 0.5589, 0.1887, 0.5452, 0.2176, 0.5452, 0.2176, 0.5452, 0.1887, 0.5452, 0.1901, 0.5325, 0.2161, 0.5325, 0.2161, 0.5325, 0.1901, 0.5325, 0.1921, 0.5, 0.2142, 0.5, 0.5166, 0.3034, 0.5263, 0.3353, 0.6268, 0.301, 0.6192, 0.276, 0.6192, 0.276, 0.6268, 0.301, 0.6651, 0.2851, 0.6599, 0.2679, 0.6599, 0.2679, 0.6651, 0.2851, 0.7067, 0.2679, 0.7041, 0.2591, 0.7041, 0.2591, 0.7067, 0.2679, 0.75, 0.25, 0.1875, 0.9268, 0.2188, 0.9268, 0.2184, 0.9411, 0.1878, 0.9411, 0.1878, 0.9411, 0.2184, 0.9411, 0.2176, 0.9548, 0.1887, 0.9548, 0.1887, 0.9548, 0.2176, 0.9548, 0.2161, 0.9675, 0.1901, 0.9675, 0.1901, 0.9675, 0.2161, 0.9675, 0.2142, 1.0, 0.1921, 1.0, 0.02627, 0.3353, 0.01661, 0.3034, 0.1192, 0.276, 0.1268, 0.301, 0.1268, 0.301, 0.1192, 0.276, 0.1599, 0.2679, 0.1651, 0.2851, 0.1651, 0.2851, 0.1599, 0.2679, 0.2041, 0.2591, 0.2067, 0.2679, 0.2067, 0.2679, 0.2041, 0.2591, 0.25, 0.25, 0.1875, 0.5732, 0.1562, 0.5732, 0.1566, 0.5589, 0.1872, 0.5589, 0.1872, 0.5589, 0.1566, 0.5589, 0.1574, 0.5452, 0.1863, 0.5452, 0.1863, 0.5452, 0.1574, 0.5452, 0.1589, 0.5325, 0.1849, 0.5325, 0.1849, 0.5325, 0.1589, 0.5325, 0.1608, 0.5, 0.1829, 0.5, 0.5315, 0.3479, 0.5472, 0.3773, 0.6391, 0.3241, 0.6268, 0.301, 0.6268, 0.301, 0.6391, 0.3241, 0.6736, 0.301, 0.6651, 0.2851, 0.6651, 0.2851, 0.6736, 0.301, 0.7111, 0.276, 0.7067, 0.2679, 0.7067, 0.2679, 0.7111, 0.276, 0.75, 0.25, 0.1562, 0.9268, 0.1875, 0.9268, 0.1872, 0.9411, 0.1566, 0.9411, 0.1566, 0.9411, 0.1872, 0.9411, 0.1863, 0.9548, 0.1574, 0.9548, 0.1574, 0.9548, 0.1863, 0.9548, 0.1849, 0.9675, 0.1589, 0.9675, 0.1589, 0.9675, 0.1849, 0.9675, 0.1829, 1.0, 0.1608, 1.0, 0.0472, 0.3773, 0.03152, 0.3479, 0.1268, 0.301, 0.1391, 0.3241, 0.1391, 0.3241, 0.1268, 0.301, 0.1651, 0.2851, 0.1736, 0.301, 0.1736, 0.301, 0.1651, 0.2851, 0.2067, 0.2679, 0.2111, 0.276, 0.2111, 0.276, 0.2067, 0.2679, 0.25, 0.25, 0.1562, 0.5732, 0.125, 0.5732, 0.1253, 0.5589, 0.1559, 0.5589, 0.1559, 0.5589, 0.1253, 0.5589, 0.1262, 0.5452, 0.1551, 0.5452, 0.1551, 0.5452, 0.1262, 0.5452, 0.1276, 0.5325, 0.1536, 0.5325, 0.1536, 0.5325, 0.1276, 0.5325, 0.1296, 0.5, 0.1517, 0.5, 0.5548, 0.3887, 0.5759, 0.4144, 0.6557, 0.3443, 0.6391, 0.3241, 0.6391, 0.3241, 0.6557, 0.3443, 0.6851, 0.3149, 0.6736, 0.301, 0.6736, 0.301, 0.6851, 0.3149, 0.7169, 0.2831, 0.7111, 0.276, 0.7111, 0.276, 0.7169, 0.2831, 0.75, 0.25, 0.125, 0.9268, 0.1562, 0.9268, 0.1559, 0.9411, 0.1253, 0.9411, 0.1253, 0.9411, 0.1559, 0.9411, 0.1551, 0.9548, 0.1262, 0.9548, 0.1262, 0.9548, 0.1551, 0.9548, 0.1536, 0.9675, 0.1276, 0.9675, 0.1276, 0.9675, 0.1536, 0.9675, 0.1517, 1.0, 0.1296, 1.0, 0.07592, 0.4144, 0.05482, 0.3887, 0.1391, 0.3241, 0.1557, 0.3443, 0.1557, 0.3443, 0.1391, 0.3241, 0.1736, 0.301, 0.1851, 0.3149, 0.1851, 0.3149, 0.1736, 0.301, 0.2111, 0.276, 0.2169, 0.2831, 0.2169, 0.2831, 0.2111, 0.276, 0.25, 0.25, 0.125, 0.5732, 0.09375, 0.5732, 0.09405, 0.5589, 0.1247, 0.5589, 0.1247, 0.5589, 0.09405, 0.5589, 0.09494, 0.5452, 0.1238, 0.5452, 0.1238, 0.5452, 0.09494, 0.5452, 0.09638, 0.5325, 0.1224, 0.5325, 0.1224, 0.5325, 0.09638, 0.5325, 0.09833, 0.5, 0.1204, 0.5, 0.5856, 0.4241, 0.6113, 0.4452, 0.6759, 0.3609, 0.6557, 0.3443, 0.6557, 0.3443, 0.6759, 0.3609, 0.699, 0.3264, 0.6851, 0.3149, 0.6851, 0.3149, 0.699, 0.3264, 0.724, 0.2889, 0.7169, 0.2831, 0.7169, 0.2831, 0.724, 0.2889, 0.75, 0.25, 0.09375, 0.9268, 0.125, 0.9268, 0.1247, 0.9411, 0.09405, 0.9411, 0.09405, 0.9411, 0.1247, 0.9411, 0.1238, 0.9548, 0.09494, 0.9548, 0.09494, 0.9548, 0.1238, 0.9548, 0.1224, 0.9675, 0.09638, 0.9675, 0.09638, 0.9675, 0.1224, 0.9675, 0.1204, 1.0, 0.09833, 1.0, 0.1113, 0.4452, 0.08562, 0.4241, 0.1557, 0.3443, 0.1759, 0.3609, 0.1759, 0.3609, 0.1557, 0.3443, 0.1851, 0.3149, 0.199, 0.3264, 0.199, 0.3264, 0.1851, 0.3149, 0.2169, 0.2831, 0.224, 0.2889, 0.224, 0.2889, 0.2169, 0.2831, 0.25, 0.25, 0.09375, 0.5732, 0.0625, 0.5732, 0.0628, 0.5589, 0.09345, 0.5589, 0.09345, 0.5589, 0.0628, 0.5589, 0.06369, 0.5452, 0.09256, 0.5452, 0.09256, 0.5452, 0.06369, 0.5452, 0.06513, 0.5325, 0.09112, 0.5325, 0.09112, 0.5325, 0.06513, 0.5325, 0.06708, 0.5, 0.08917, 0.5, 0.6227, 0.4528, 0.6521, 0.4685, 0.699, 0.3732, 0.6759, 0.3609, 0.6759, 0.3609, 0.699, 0.3732, 0.7149, 0.3349, 0.699, 0.3264, 0.699, 0.3264, 0.7149, 0.3349, 0.7321, 0.2933, 0.724, 0.2889, 0.724, 0.2889, 0.7321, 0.2933, 0.75, 0.25, 0.0625, 0.9268, 0.09375, 0.9268, 0.09345, 0.9411, 0.0628, 0.9411, 0.0628, 0.9411, 0.09345, 0.9411, 0.09256, 0.9548, 0.06369, 0.9548, 0.06369, 0.9548, 0.09256, 0.9548, 0.09112, 0.9675, 0.06513, 0.9675, 0.06513, 0.9675, 0.09112, 0.9675, 0.08917, 1.0, 0.06708, 1.0, 0.1521, 0.4685, 0.1227, 0.4528, 0.1759, 0.3609, 0.199, 0.3732, 0.199, 0.3732, 0.1759, 0.3609, 0.199, 0.3264, 0.2149, 0.3349, 0.2149, 0.3349, 0.199, 0.3264, 0.224, 0.2889, 0.2321, 0.2933, 0.2321, 0.2933, 0.224, 0.2889, 0.25, 0.25, 0.0625, 0.5732, 0.03125, 0.5732, 0.03155, 0.5589, 0.0622, 0.5589, 0.0622, 0.5589, 0.03155, 0.5589, 0.03244, 0.5452, 0.06131, 0.5452, 0.06131, 0.5452, 0.03244, 0.5452, 0.03388, 0.5325, 0.05987, 0.5325, 0.05987, 0.5325, 0.03388, 0.5325, 0.03583, 0.5, 0.05792, 0.5, 0.6647, 0.4737, 0.6966, 0.4834, 0.724, 0.3808, 0.699, 0.3732, 0.699, 0.3732, 0.724, 0.3808, 0.7321, 0.3401, 0.7149, 0.3349, 0.7149, 0.3349, 0.7321, 0.3401, 0.7409, 0.2959, 0.7321, 0.2933, 0.7321, 0.2933, 0.7409, 0.2959, 0.75, 0.25, 0.03125, 0.9268, 0.0625, 0.9268, 0.0622, 0.9411, 0.03155, 0.9411, 0.03155, 0.9411, 0.0622, 0.9411, 0.06131, 0.9548, 0.03244, 0.9548, 0.03244, 0.9548, 0.06131, 0.9548, 0.05987, 0.9675, 0.03388, 0.9675, 0.03388, 0.9675, 0.05987, 0.9675, 0.05792, 1.0, 0.03583, 1.0, 0.1966, 0.4834, 0.1647, 0.4737, 0.199, 0.3732, 0.224, 0.3808, 0.224, 0.3808, 0.199, 0.3732, 0.2149, 0.3349, 0.2321, 0.3401, 0.2321, 0.3401, 0.2149, 0.3349, 0.2321, 0.2933, 0.2409, 0.2959, 0.2409, 0.2959, 0.2321, 0.2933, 0.25, 0.25, 0.03125, 0.5732, 0.0, 0.5732, 0.0003002, 0.5589, 0.03095, 0.5589, 0.03095, 0.5589, 0.0003002, 0.5589, 0.001189, 0.5452, 0.03006, 0.5452, 0.03006, 0.5452, 0.001189, 0.5452, 0.002633, 0.5325, 0.02862, 0.5325, 0.02862, 0.5325, 0.002633, 0.5325, 0.004576, 0.5, 0.02667, 0.5, 0.71, 0.4861, 0.7431, 0.4893, 0.75, 0.3833, 0.724, 0.3808, 0.724, 0.3808, 0.75, 0.3833, 0.75, 0.3418, 0.7321, 0.3401, 0.7321, 0.3401, 0.75, 0.3418, 0.75, 0.2968, 0.7409, 0.2959, 0.7409, 0.2959, 0.75, 0.2968, 0.75, 0.25, 0.0, 0.9268, 0.03125, 0.9268, 0.03095, 0.9411, 0.0003002, 0.9411, 0.0003002, 0.9411, 0.03095, 0.9411, 0.03006, 0.9548, 0.001189, 0.9548, 0.001189, 0.9548, 0.03006, 0.9548, 0.02862, 0.9675, 0.002633, 0.9675, 0.002633, 0.9675, 0.02862, 0.9675, 0.02667, 1.0, 0.004576, 1.0, 0.2431, 0.4893, 0.21, 0.4861, 0.224, 0.3808, 0.25, 0.3833, 0.25, 0.3833, 0.224, 0.3808, 0.2321, 0.3401, 0.25, 0.3418, 0.25, 0.3418, 0.2321, 0.3401, 0.2409, 0.2959, 0.25, 0.2968, 0.25, 0.2968, 0.2409, 0.2959, 0.25, 0.25])
me_cylinder.use_remesh_fix_poles = True
me_cylinder.use_remesh_preserve_attributes = False
me_cylinder.use_mirror_vertex_groups = False
me_cylinder.update()

# ---- objects
ob_player = bpy.data.objects.new('Player', me_cylinder)

# ---- transforms, parenting, visibility, modifiers, constraints
ob_player.location = (0.0, 0.0, 0.0)
ob_player.rotation_euler = (1.571, 0.0, 0.0)
ob_player.lineart.crease_threshold = 0.0
_m = ob_player.modifiers.new('Auto Smooth', 'NODES')
_m.node_group = ng_auto_smooth
_gi = [s.identifier for s in ng_auto_smooth.interface.items_tree if s.item_type == 'SOCKET' and s.in_out == 'INPUT']
_m[_gi[1]] = 0.5236  # Angle

# ---- collection membership
col_collection.objects.link(ob_player)

# ---- scene / render settings (as saved in the file)
scene.frame_start = 1; scene.frame_end = 250; scene.frame_set(1)
scene.render.engine = 'BLENDER_EEVEE_NEXT'
scene.cycles.use_denoising = False
scene.cycles.samples = 128
scene.cycles.sampling_pattern = 'TABULATED_SOBOL'
scene.cycles.use_adaptive_sampling = False
scene.cycles.use_light_tree = False
scene.view_settings.view_transform = 'Filmic'
bpy.context.view_layer.update()

# ---- added for rendering (the .blend has no active camera and no usable light): camera, sun
cam_auto = bpy.data.cameras.new('AutoCamera')
cam_auto.lens = 50.0
cam_auto.sensor_width = 36.0
cam_auto.clip_end = 1000.0
ob_auto_camera = bpy.data.objects.new('AutoCamera', cam_auto)
scene.collection.objects.link(ob_auto_camera)
ob_auto_camera.location = (1.70352, -2.04422, 1.36282)
ob_auto_camera.rotation_euler = (1.09748, -7.21219e-08, 0.694738)
scene.camera = ob_auto_camera
light_auto_sun = bpy.data.lights.new('AutoSun', 'SUN')
light_auto_sun.energy = 3.0
light_auto_sun.angle = 0.0523599
ob_auto_sun = bpy.data.objects.new('AutoSun', light_auto_sun)
scene.collection.objects.link(ob_auto_sun)
ob_auto_sun.rotation_euler = (0.872665, 0.174533, 0.523599)
bpy.context.view_layer.update()
